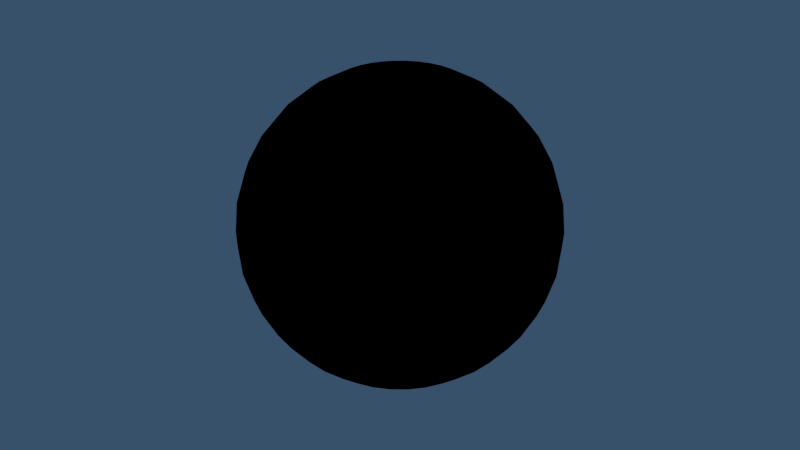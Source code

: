 # Source: material_mixer_group.blend  (saved by Blender 4.0.36; exported with 4.5.12 LTS)
import bpy
from mathutils import Matrix  # noqa: F401  (used for matrix-valued properties, if any)

bpy.ops.wm.read_factory_settings(use_empty=True)
scene = bpy.context.scene
scene.name = 'Scene'

# ---- collections
col_collection = bpy.data.collections.new('Collection'); scene.collection.children.link(col_collection)

# ---- materials (node trees are filled in below, after node groups)
mat_node_groups = bpy.data.materials.new('Node_Groups')
mat_node_groups.alpha_threshold = 0.0
mat_node_groups.roughness = 0.5
mat_node_groups.line_color = (0.0, 0.0, 0.0, 1.0)

# ---- node groups
ng_material_mixer_group = bpy.data.node_groups.new('Material_Mixer_Group', 'ShaderNodeTree')
_s = ng_material_mixer_group.interface.new_socket(name='Shader', in_out='OUTPUT', socket_type='NodeSocketShader')
_s = ng_material_mixer_group.interface.new_socket(name='Displacement', in_out='OUTPUT', socket_type='NodeSocketVector')
_s = ng_material_mixer_group.interface.new_socket(name='Height', in_out='OUTPUT', socket_type='NodeSocketFloat')
ng_material_mixer_group.interface.new_panel('Shader A')
_s = ng_material_mixer_group.interface.new_socket(name='Shader A', in_out='INPUT', socket_type='NodeSocketShader')
_s = ng_material_mixer_group.interface.new_socket(name='Height A', in_out='INPUT', socket_type='NodeSocketFloat')
_s.hide_value = True
_s = ng_material_mixer_group.interface.new_socket(name='Displacement Scale A', in_out='INPUT', socket_type='NodeSocketFloat')
_s.default_value = 1.0
ng_material_mixer_group.interface.new_panel('Shader B')
_s = ng_material_mixer_group.interface.new_socket(name='Shader B', in_out='INPUT', socket_type='NodeSocketShader')
_s = ng_material_mixer_group.interface.new_socket(name='Height B', in_out='INPUT', socket_type='NodeSocketFloat')
_s.hide_value = True
_s = ng_material_mixer_group.interface.new_socket(name='Displacement Scale B', in_out='INPUT', socket_type='NodeSocketFloat')
_s.default_value = 1.0
ng_material_mixer_group.interface.new_panel('Displacement Settings')
_s = ng_material_mixer_group.interface.new_socket(name='Midlevel', in_out='INPUT', socket_type='NodeSocketFloat')
_s.default_value = 0.5
_s = ng_material_mixer_group.interface.new_socket(name='Scale', in_out='INPUT', socket_type='NodeSocketFloat')
_s.default_value = 1.0
ng_material_mixer_group.interface.new_panel('Mask')
_s = ng_material_mixer_group.interface.new_socket(name='Mask', in_out='INPUT', socket_type='NodeSocketFloat')
_s.default_value = 0.5
_s.min_value = 0.0
_s.max_value = 1.0
_N = ng_material_mixer_group.nodes; _L = ng_material_mixer_group.links
n0 = _N.new('ShaderNodeMixShader'); n0.name = 'Mix Shader'; n0.location = (29, 102)
n1 = _N.new('NodeGroupOutput'); n1.name = 'Group Output'; n1.location = (638, 87)
n2 = _N.new('NodeGroupInput'); n2.name = 'Group Input'; n2.location = (-307, -68)
n3 = _N.new('ShaderNodeMix'); n3.name = 'Mix'; n3.location = (178, -68)
n4 = _N.new('ShaderNodeMath'); n4.name = 'Math'; n4.location = (-25, -27)
n4.operation = 'MULTIPLY'
n5 = _N.new('ShaderNodeMath'); n5.name = 'Math.001'; n5.location = (-26, -214)
n5.operation = 'MULTIPLY'
n6 = _N.new('ShaderNodeDisplacement'); n6.name = 'Displacement'; n6.location = (367, -67)
_L.new(n2.outputs[0], n0.inputs[1])
_L.new(n2.outputs[3], n0.inputs[2])
_L.new(n2.outputs[1], n3.inputs[4])
_L.new(n2.outputs[4], n3.inputs[5])
_L.new(n2.outputs[8], n3.inputs[0])
_L.new(n2.outputs[8], n0.inputs[0])
_L.new(n0.outputs[0], n1.inputs[0])
_L.new(n3.outputs[0], n6.inputs[0])
_L.new(n6.outputs[0], n1.inputs[1])
_L.new(n4.outputs[0], n3.inputs[2])
_L.new(n5.outputs[0], n3.inputs[3])
_L.new(n2.outputs[1], n4.inputs[0])
_L.new(n2.outputs[4], n5.inputs[0])
_L.new(n2.outputs[2], n4.inputs[1])
_L.new(n2.outputs[5], n5.inputs[1])
_L.new(n2.outputs[6], n6.inputs[1])
_L.new(n2.outputs[7], n6.inputs[2])
_L.new(n3.outputs[0], n1.inputs[2])
n1.is_active_output = True
ng_material_mixer_group_complex = bpy.data.node_groups.new('Material_Mixer_Group_Complex', 'ShaderNodeTree')
_s = ng_material_mixer_group_complex.interface.new_socket(name='Shader', in_out='OUTPUT', socket_type='NodeSocketShader')
_s = ng_material_mixer_group_complex.interface.new_socket(name='Displacement', in_out='OUTPUT', socket_type='NodeSocketVector')
_s = ng_material_mixer_group_complex.interface.new_socket(name='Height', in_out='OUTPUT', socket_type='NodeSocketFloat')
_s = ng_material_mixer_group_complex.interface.new_socket(name='Mask', in_out='OUTPUT', socket_type='NodeSocketFloat')
ng_material_mixer_group_complex.interface.new_panel('Shader A')
_s = ng_material_mixer_group_complex.interface.new_socket(name='Shader A', in_out='INPUT', socket_type='NodeSocketShader')
_s = ng_material_mixer_group_complex.interface.new_socket(name='Displacement A', in_out='INPUT', socket_type='NodeSocketFloat')
_s.hide_value = True
_s = ng_material_mixer_group_complex.interface.new_socket(name='Displacement Scale A', in_out='INPUT', socket_type='NodeSocketFloat')
_s.default_value = 1.0
ng_material_mixer_group_complex.interface.new_panel('Shader B')
_s = ng_material_mixer_group_complex.interface.new_socket(name='Shader B', in_out='INPUT', socket_type='NodeSocketShader')
_s = ng_material_mixer_group_complex.interface.new_socket(name='Displacement B', in_out='INPUT', socket_type='NodeSocketFloat')
_s.hide_value = True
_s = ng_material_mixer_group_complex.interface.new_socket(name='Displacement Scale B', in_out='INPUT', socket_type='NodeSocketFloat')
_s.default_value = 1.0
ng_material_mixer_group_complex.interface.new_panel('Height Mask')
_s = ng_material_mixer_group_complex.interface.new_socket(name='Enable Heightmasking', in_out='INPUT', socket_type='NodeSocketFloat')
_s.min_value = 0.0
_s.max_value = 1.0
_s = ng_material_mixer_group_complex.interface.new_socket(name='Offset', in_out='INPUT', socket_type='NodeSocketFloat')
_s.default_value = 0.5
_s.min_value = -1e+04
_s.max_value = 1e+04
_s = ng_material_mixer_group_complex.interface.new_socket(name='Softness', in_out='INPUT', socket_type='NodeSocketFloat')
_s.default_value = 1.0
_s.min_value = -1e+04
_s.max_value = 1e+04
ng_material_mixer_group_complex.interface.new_panel('Object Mask')
_s = ng_material_mixer_group_complex.interface.new_socket(name='Enable Object Mask', in_out='INPUT', socket_type='NodeSocketFloat')
_s.min_value = 0.0
_s.max_value = 1.0
_s = ng_material_mixer_group_complex.interface.new_socket(name='From Min', in_out='INPUT', socket_type='NodeSocketFloat')
_s.default_value = -1.0
_s.min_value = -1e+04
_s.max_value = 1e+04
_s = ng_material_mixer_group_complex.interface.new_socket(name='From Max', in_out='INPUT', socket_type='NodeSocketFloat')
_s.min_value = -1e+04
_s.max_value = 1e+04
ng_material_mixer_group_complex.interface.new_panel('Displacement Settings')
_s = ng_material_mixer_group_complex.interface.new_socket(name='Midlevel', in_out='INPUT', socket_type='NodeSocketFloat')
_s.default_value = 0.5
_s = ng_material_mixer_group_complex.interface.new_socket(name='Scale', in_out='INPUT', socket_type='NodeSocketFloat')
_s.default_value = 1.0
ng_material_mixer_group_complex.interface.new_panel('Mask')
_s = ng_material_mixer_group_complex.interface.new_socket(name='Mask', in_out='INPUT', socket_type='NodeSocketFloat')
_s.default_value = 1.0
_s.min_value = 0.0
_s.max_value = 1.0
_N = ng_material_mixer_group_complex.nodes; _L = ng_material_mixer_group_complex.links
n0 = _N.new('NodeFrame'); n0.name = 'Frame.001'; n0.location = (-4318, -361)
n0.width = 4377
n1 = _N.new('NodeFrame'); n1.name = 'Frame'; n1.location = (108, -838)
n1.label = 'Object Mask'
n1.width = 1165
n2 = _N.new('ShaderNodeMixShader'); n2.name = 'Mix Shader'; n2.location = (2011, 47)
n2.hide = True
n3 = _N.new('NodeGroupOutput'); n3.name = 'Group Output'; n3.location = (2563, 21)
n4 = _N.new('ShaderNodeMath'); n4.name = 'Math.016'; n4.location = (2006, -654)
n4.operation = 'SUBTRACT'
n4.inputs[0].default_value = 1.0
n5 = _N.new('ShaderNodeMapRange'); n5.name = 'Map Range.004'; n5.location = (2266, -596)
n5.inputs[4].default_value = 0.5
n6 = _N.new('ShaderNodeMath'); n6.name = 'Math.013'; n6.location = (1747, -294)
n6.operation = 'SUBTRACT'
n7 = _N.new('ShaderNodeMapRange'); n7.name = 'Map Range.005'; n7.location = (2264, -297)
n7.inputs[3].default_value = 0.5
n8 = _N.new('ShaderNodeMath'); n8.name = 'Math.018'; n8.location = (3090, -821)
n8.operation = 'SUBTRACT'
n9 = _N.new('ShaderNodeValue'); n9.name = 'Value.004'; n9.location = (2602, -853)
n9.label = 'Softness'
n9.outputs[0].default_value = 0.5
n10 = _N.new('ShaderNodeClamp'); n10.name = 'Clamp'; n10.location = (2751, -684)
n10.inputs[1].default_value = 0.0001
n11 = _N.new('NodeReroute'); n11.name = 'Reroute.007'; n11.location = (659, -969)
n11.width = 16
n11.socket_idname = 'NodeSocketFloat'
n12 = _N.new('ShaderNodeMix'); n12.name = 'Mix.001'; n12.location = (2626, -410)
n13 = _N.new('ShaderNodeMath'); n13.name = 'Math.014'; n13.location = (1754, -676)
n13.operation = 'SUBTRACT'
n14 = _N.new('ShaderNodeMath'); n14.name = 'Math.015'; n14.location = (1735, -67)
n14.operation = 'GREATER_THAN'
n15 = _N.new('NodeReroute'); n15.name = 'Reroute.002'; n15.location = (2979, -782)
n15.width = 16
n15.socket_idname = 'NodeSocketFloat'
n16 = _N.new('ShaderNodeMapRange'); n16.name = 'Map Range.006'; n16.location = (3470, -374)
n17 = _N.new('ShaderNodeMath'); n17.name = 'Math.024'; n17.location = (1559, 25)
n17.operation = 'MULTIPLY'
n18 = _N.new('ShaderNodeMath'); n18.name = 'Math.002'; n18.location = (3948, -57)
n18.hide = True
n18.operation = 'GREATER_THAN'
n18.use_clamp = True
n18.inputs[1].default_value = 0.0
n19 = _N.new('ShaderNodeMath'); n19.name = 'Math.019'; n19.location = (3955, -368)
n19.hide = True
n19.operation = 'GREATER_THAN'
n19.use_clamp = True
n19.inputs[1].default_value = 0.0
n20 = _N.new('ShaderNodeMath'); n20.name = 'Math.010'; n20.location = (1463, -544)
n20.operation = 'MULTIPLY'
n21 = _N.new('ShaderNodeMath'); n21.name = 'Math.011'; n21.location = (1795, -340)
n21.operation = 'MULTIPLY'
n22 = _N.new('ShaderNodeMix'); n22.name = 'Mix.005'; n22.location = (4207, -290)
n23 = _N.new('ShaderNodeMix'); n23.name = 'Mix.004'; n23.location = (4203, -496)
n24 = _N.new('ShaderNodeMix'); n24.name = 'Mix.002'; n24.location = (3842, -511)
n25 = _N.new('NodeReroute'); n25.name = 'Reroute.004'; n25.location = (3612, -305)
n25.width = 16
n25.socket_idname = 'NodeSocketFloat'
n26 = _N.new('NodeReroute'); n26.name = 'Reroute.001'; n26.location = (3660, -634)
n26.width = 16
n26.socket_idname = 'NodeSocketFloat'
n27 = _N.new('NodeReroute'); n27.name = 'Reroute.008'; n27.location = (3676, -971)
n27.width = 16
n27.socket_idname = 'NodeSocketFloat'
n28 = _N.new('NodeReroute'); n28.name = 'Reroute.012'; n28.location = (1255, -777)
n28.width = 16
n28.socket_idname = 'NodeSocketFloat'
n29 = _N.new('ShaderNodeMath'); n29.name = 'Math.012'; n29.location = (1473, -563)
n29.operation = 'MAXIMUM'
n30 = _N.new('NodeReroute'); n30.name = 'Reroute.009'; n30.location = (1251, -1014)
n30.width = 16
n30.socket_idname = 'NodeSocketFloat'
n31 = _N.new('NodeReroute'); n31.name = 'Reroute.013'; n31.location = (2969, -251)
n31.width = 16
n31.socket_idname = 'NodeSocketFloat'
n32 = _N.new('NodeReroute'); n32.name = 'Reroute.014'; n32.location = (2970, -38)
n32.width = 16
n32.socket_idname = 'NodeSocketFloat'
n33 = _N.new('NodeReroute'); n33.name = 'Reroute.005'; n33.location = (1269, -53)
n33.width = 16
n33.socket_idname = 'NodeSocketFloat'
n34 = _N.new('NodeReroute'); n34.name = 'Reroute.006'; n34.location = (533, -568)
n34.width = 16
n34.socket_idname = 'NodeSocketFloat'
n35 = _N.new('NodeReroute'); n35.name = 'Reroute'; n35.location = (4122, -524)
n35.width = 16
n35.socket_idname = 'NodeSocketFloat'
n36 = _N.new('NodeGroupInput'); n36.name = 'Group Input.003'; n36.location = (3828, -449)
n37 = _N.new('NodeReroute'); n37.name = 'Reroute.010'; n37.location = (3872, -238)
n37.width = 16
n37.socket_idname = 'NodeSocketFloat'
n38 = _N.new('NodeGroupInput'); n38.name = 'Group Input.007'; n38.location = (3676, -196)
n39 = _N.new('ShaderNodeMath'); n39.name = 'Math.023'; n39.location = (1312, -16)
n39.operation = 'MULTIPLY'
n40 = _N.new('NodeReroute'); n40.name = 'Reroute.015'; n40.location = (1308, -722)
n40.width = 16
n40.socket_idname = 'NodeSocketFloat'
n41 = _N.new('NodeReroute'); n41.name = 'Reroute.003'; n41.location = (1304, -1092)
n41.width = 16
n41.socket_idname = 'NodeSocketFloat'
n42 = _N.new('NodeReroute'); n42.name = 'Reroute.016'; n42.location = (2117, -272)
n42.width = 16
n42.socket_idname = 'NodeSocketFloat'
n43 = _N.new('NodeGroupInput'); n43.name = 'Group Input.005'; n43.location = (1363, -191)
n44 = _N.new('NodeGroupInput'); n44.name = 'Group Input.002'; n44.location = (1558, 115)
n45 = _N.new('NodeGroupInput'); n45.name = 'Group Input.006'; n45.location = (1615, -338)
n46 = _N.new('NodeReroute'); n46.name = 'Reroute.017'; n46.location = (2135, -475)
n46.width = 16
n46.socket_idname = 'NodeSocketFloat'
n47 = _N.new('ShaderNodeDisplacement'); n47.name = 'Displacement'; n47.location = (2296, -127)
n48 = _N.new('NodeReroute'); n48.name = 'Reroute.018'; n48.location = (2477, -455)
n48.width = 16
n48.socket_idname = 'NodeSocketFloat'
n49 = _N.new('NodeReroute'); n49.name = 'Reroute.019'; n49.location = (2548, -58)
n49.width = 16
n49.socket_idname = 'NodeSocketFloat'
n50 = _N.new('NodeGroupInput'); n50.name = 'Group Input.008'; n50.location = (1975, -157)
n51 = _N.new('ShaderNodeSeparateXYZ'); n51.name = 'Separate XYZ'; n51.location = (373, -475)
n51.hide = True
n52 = _N.new('ShaderNodeTexCoord'); n52.name = 'Texture Coordinate'; n52.location = (212, -475)
n52.hide = True
n53 = _N.new('NodeGroupInput'); n53.name = 'Group Input.001'; n53.location = (30, -441)
n54 = _N.new('ShaderNodeMix'); n54.name = 'Mix.003'; n54.location = (995, -243)
n54.hide = True
n55 = _N.new('NodeGroupInput'); n55.name = 'Group Input.004'; n55.location = (822, -101)
n56 = _N.new('ShaderNodeMapRange'); n56.name = 'Map Range.001'; n56.location = (537, -369)
n56.inputs[3].default_value = 1.0
n56.inputs[4].default_value = 0.0
n57 = _N.new('ShaderNodeMix'); n57.name = 'Mix.007'; n57.location = (733, -556)
n58 = _N.new('NodeGroupInput'); n58.name = 'Group Input.009'; n58.location = (201, -100)
n59 = _N.new('ShaderNodeMix'); n59.name = 'Mix.006'; n59.location = (840, -281)
n60 = _N.new('ShaderNodeMix'); n60.name = 'Mix.008'; n60.location = (990, -507)
n60.inputs[2].default_value = 1.0
n61 = _N.new('ShaderNodeMath'); n61.name = 'Math.007'; n61.location = (559, -40)
n61.operation = 'COMPARE'
n61.use_clamp = True
n61.inputs[1].default_value = 0.0
n61.inputs[2].default_value = 0.0
n62 = _N.new('ShaderNodeMath'); n62.name = 'Math.006'; n62.location = (550, -216)
n62.operation = 'GREATER_THAN'
n62.use_clamp = True
n62.inputs[1].default_value = 0.0
n63 = _N.new('NodeGroupInput'); n63.name = 'Group Input'; n63.location = (30, -225)
n64 = _N.new('ShaderNodeMath'); n64.name = 'Math.005'; n64.location = (250, -258)
n64.hide = True
n64.operation = 'MULTIPLY'
n65 = _N.new('ShaderNodeMath'); n65.name = 'Math.008'; n65.location = (247, -328)
n65.hide = True
n65.operation = 'MULTIPLY'
n66 = _N.new('NodeGroupInput'); n66.name = 'Group Input.010'; n66.location = (149, -638)
n67 = _N.new('ShaderNodeMath'); n67.name = 'Math.003'; n67.location = (332, -674)
n67.hide = True
n67.operation = 'MULTIPLY'
n68 = _N.new('ShaderNodeMath'); n68.name = 'Math.004'; n68.location = (324, -725)
n68.hide = True
n68.operation = 'MULTIPLY'
n69 = _N.new('ShaderNodeMapRange'); n69.name = 'Map Range.003'; n69.location = (738, -840)
n69.hide = True
n69.inputs[2].default_value = 0.5
n69.inputs[3].default_value = 1.0
n69.inputs[4].default_value = 0.0
n70 = _N.new('ShaderNodeMapRange'); n70.name = 'Map Range.002'; n70.location = (727, -439)
n70.hide = True
n70.inputs[1].default_value = 0.5
n71 = _N.new('ShaderNodeMath'); n71.name = 'Math'; n71.location = (976, -735)
n71.operation = 'SUBTRACT'
n72 = _N.new('ShaderNodeMath'); n72.name = 'Math.001'; n72.location = (976, -309)
n72.operation = 'SUBTRACT'
n73 = _N.new('NodeReroute'); n73.name = 'Reroute.011'; n73.location = (1216, -366)
n73.width = 16
n73.socket_idname = 'NodeSocketFloat'
n74 = _N.new('NodeReroute'); n74.name = 'Reroute.022'; n74.location = (1430, -181)
n74.width = 16
n74.socket_idname = 'NodeSocketFloat'
n75 = _N.new('NodeReroute'); n75.name = 'Reroute.021'; n75.location = (1295, -218)
n75.width = 16
n75.socket_idname = 'NodeSocketFloat'
n76 = _N.new('NodeReroute'); n76.name = 'Reroute.023'; n76.location = (1438, -672)
n76.width = 16
n76.socket_idname = 'NodeSocketFloat'
n77 = _N.new('NodeReroute'); n77.name = 'Reroute.020'; n77.location = (1434, -370)
n77.width = 16
n77.socket_idname = 'NodeSocketFloat'
n78 = _N.new('ShaderNodeMath'); n78.name = 'Math.017'; n78.location = (3078, -609)
n4.parent = n0
n5.parent = n0
n6.parent = n0
n7.parent = n0
n8.parent = n0
n9.parent = n0
n10.parent = n0
n11.parent = n0
n12.parent = n0
n13.parent = n0
n14.parent = n0
n15.parent = n0
n16.parent = n0
n18.parent = n0
n19.parent = n0
n22.parent = n0
n23.parent = n0
n24.parent = n0
n25.parent = n0
n26.parent = n0
n27.parent = n0
n28.parent = n0
n29.parent = n0
n30.parent = n0
n31.parent = n0
n32.parent = n0
n33.parent = n0
n34.parent = n0
n35.parent = n0
n36.parent = n0
n37.parent = n0
n38.parent = n0
n51.parent = n1
n52.parent = n1
n53.parent = n1
n54.parent = n1
n55.parent = n1
n56.parent = n1
n57.parent = n1
n58.parent = n1
n59.parent = n1
n60.parent = n1
n61.parent = n1
n62.parent = n1
n63.parent = n0
n64.parent = n0
n65.parent = n0
n66.parent = n1
n67.parent = n1
n68.parent = n1
n69.parent = n0
n70.parent = n0
n71.parent = n0
n72.parent = n0
n73.parent = n0
n74.parent = n0
n75.parent = n0
n76.parent = n0
n77.parent = n0
n78.parent = n0
_L.new(n2.outputs[0], n3.inputs[0])
_L.new(n37.outputs[0], n18.inputs[0])
_L.new(n52.outputs[3], n51.inputs[0])
_L.new(n51.outputs[2], n56.inputs[0])
_L.new(n23.outputs[0], n20.inputs[0])
_L.new(n20.outputs[0], n21.inputs[1])
_L.new(n34.outputs[0], n69.inputs[0])
_L.new(n34.outputs[0], n70.inputs[0])
_L.new(n70.outputs[0], n72.inputs[1])
_L.new(n65.outputs[0], n71.inputs[0])
_L.new(n76.outputs[0], n29.inputs[0])
_L.new(n28.outputs[0], n29.inputs[1])
_L.new(n29.outputs[0], n6.inputs[0])
_L.new(n77.outputs[0], n6.inputs[1])
_L.new(n29.outputs[0], n13.inputs[0])
_L.new(n28.outputs[0], n13.inputs[1])
_L.new(n13.outputs[0], n4.inputs[1])
_L.new(n4.outputs[0], n5.inputs[0])
_L.new(n6.outputs[0], n7.inputs[0])
_L.new(n74.outputs[0], n14.inputs[0])
_L.new(n75.outputs[0], n14.inputs[1])
_L.new(n7.outputs[0], n12.inputs[2])
_L.new(n5.outputs[0], n12.inputs[3])
_L.new(n14.outputs[0], n12.inputs[0])
_L.new(n12.outputs[0], n16.inputs[0])
_L.new(n15.outputs[0], n78.inputs[0])
_L.new(n9.outputs[0], n78.inputs[1])
_L.new(n9.outputs[0], n8.inputs[0])
_L.new(n15.outputs[0], n8.inputs[1])
_L.new(n10.outputs[0], n15.inputs[0])
_L.new(n11.outputs[0], n10.inputs[0])
_L.new(n78.outputs[0], n16.inputs[2])
_L.new(n16.outputs[0], n24.inputs[0])
_L.new(n26.outputs[0], n24.inputs[2])
_L.new(n27.outputs[0], n24.inputs[3])
_L.new(n64.outputs[0], n72.inputs[0])
_L.new(n63.outputs[7], n34.inputs[0])
_L.new(n63.outputs[8], n11.inputs[0])
_L.new(n47.outputs[0], n3.inputs[1])
_L.new(n8.outputs[0], n16.inputs[1])
_L.new(n17.outputs[0], n2.inputs[0])
_L.new(n37.outputs[0], n19.inputs[0])
_L.new(n22.outputs[0], n39.inputs[0])
_L.new(n17.outputs[0], n3.inputs[3])
_L.new(n39.outputs[0], n17.inputs[0])
_L.new(n62.outputs[0], n54.inputs[0])
_L.new(n59.outputs[0], n54.inputs[3])
_L.new(n18.outputs[0], n23.inputs[0])
_L.new(n24.outputs[0], n23.inputs[3])
_L.new(n35.outputs[0], n23.inputs[2])
_L.new(n19.outputs[0], n22.inputs[0])
_L.new(n16.outputs[0], n22.inputs[3])
_L.new(n35.outputs[0], n22.inputs[2])
_L.new(n53.outputs[9], n62.inputs[0])
_L.new(n53.outputs[10], n56.inputs[1])
_L.new(n53.outputs[11], n56.inputs[2])
_L.new(n44.outputs[0], n2.inputs[1])
_L.new(n44.outputs[3], n2.inputs[2])
_L.new(n42.outputs[0], n47.inputs[0])
_L.new(n36.outputs[14], n35.inputs[0])
_L.new(n55.outputs[14], n54.inputs[2])
_L.new(n43.outputs[14], n17.inputs[1])
_L.new(n45.outputs[14], n21.inputs[0])
_L.new(n25.outputs[0], n26.inputs[0])
_L.new(n31.outputs[0], n25.inputs[0])
_L.new(n73.outputs[0], n33.inputs[0])
_L.new(n30.outputs[0], n27.inputs[0])
_L.new(n28.outputs[0], n30.inputs[0])
_L.new(n72.outputs[0], n73.inputs[0])
_L.new(n71.outputs[0], n28.inputs[0])
_L.new(n38.outputs[6], n37.inputs[0])
_L.new(n32.outputs[0], n31.inputs[0])
_L.new(n33.outputs[0], n32.inputs[0])
_L.new(n54.outputs[0], n41.inputs[0])
_L.new(n41.outputs[0], n40.inputs[0])
_L.new(n40.outputs[0], n20.inputs[1])
_L.new(n21.outputs[0], n42.inputs[0])
_L.new(n49.outputs[0], n3.inputs[2])
_L.new(n50.outputs[13], n47.inputs[2])
_L.new(n50.outputs[12], n47.inputs[1])
_L.new(n56.outputs[0], n59.inputs[2])
_L.new(n57.outputs[0], n59.inputs[3])
_L.new(n56.outputs[0], n57.inputs[0])
_L.new(n67.outputs[0], n57.inputs[2])
_L.new(n68.outputs[0], n57.inputs[3])
_L.new(n58.outputs[6], n61.inputs[0])
_L.new(n61.outputs[0], n59.inputs[0])
_L.new(n56.outputs[0], n60.inputs[3])
_L.new(n60.outputs[0], n39.inputs[1])
_L.new(n62.outputs[0], n60.inputs[0])
_L.new(n42.outputs[0], n46.inputs[0])
_L.new(n46.outputs[0], n48.inputs[0])
_L.new(n48.outputs[0], n49.inputs[0])
_L.new(n66.outputs[1], n67.inputs[0])
_L.new(n66.outputs[2], n67.inputs[1])
_L.new(n66.outputs[4], n68.inputs[0])
_L.new(n66.outputs[5], n68.inputs[1])
_L.new(n63.outputs[1], n64.inputs[0])
_L.new(n63.outputs[2], n64.inputs[1])
_L.new(n63.outputs[4], n65.inputs[0])
_L.new(n63.outputs[5], n65.inputs[1])
_L.new(n69.outputs[0], n71.inputs[1])
_L.new(n73.outputs[0], n77.inputs[0])
_L.new(n28.outputs[0], n75.inputs[0])
_L.new(n77.outputs[0], n74.inputs[0])
_L.new(n77.outputs[0], n76.inputs[0])
n3.is_active_output = True

# ---- material node trees
mat_node_groups.use_nodes = True; mat_node_groups.node_tree.nodes.clear()
_N = mat_node_groups.node_tree.nodes; _L = mat_node_groups.node_tree.links
n0 = _N.new('ShaderNodeGroup'); n0.name = 'Material_Mixer_Group'; n0.location = (970, 255)
n0.width = 162
n0.node_tree = ng_material_mixer_group
n0.inputs[1].default_value = 0.0
n0.inputs[2].default_value = 1.0
n0.inputs[4].default_value = 0.0
n0.inputs[5].default_value = 1.0
n0.inputs[6].default_value = 0.5
n0.inputs[7].default_value = 1.0
n0.inputs[8].default_value = 0.0
n1 = _N.new('ShaderNodeGroup'); n1.name = 'Group'; n1.location = (787, 297)
n1.node_tree = ng_material_mixer_group_complex
n1.inputs[1].default_value = 0.0
n1.inputs[2].default_value = 1.0
n1.inputs[4].default_value = 0.0
n1.inputs[5].default_value = 1.0
n1.inputs[6].default_value = 1.0
n1.inputs[7].default_value = 0.0
n1.inputs[8].default_value = 1.0
n1.inputs[9].default_value = 0.0
n1.inputs[10].default_value = -1.0
n1.inputs[11].default_value = 0.0
n1.inputs[12].default_value = 0.0
n1.inputs[13].default_value = 0.0
n1.inputs[14].default_value = 1.0

# ---- world
world_world = bpy.data.worlds.new('World'); scene.world = world_world
world_world.use_nodes = True; world_world.node_tree.nodes.clear()
_N = world_world.node_tree.nodes; _L = world_world.node_tree.links
n0 = _N.new('ShaderNodeOutputWorld'); n0.name = 'World Output'; n0.location = (300, 300)
n1 = _N.new('ShaderNodeBackground'); n1.name = 'Background'; n1.location = (10, 300)
n1.inputs[0].default_value = (0.1995, 0.3433, 0.6157, 1.0)
n1.inputs[1].default_value = 0.24
_L.new(n1.outputs[0], n0.inputs[0])
n0.is_active_output = True
world_world.color = (0.05088, 0.05088, 0.05088)
world_world.use_sun_shadow = False
world_world.sun_shadow_jitter_overblur = 0.0

# ---- lights
light_sun = bpy.data.lights.new('Sun', 'SUN')
light_sun.color = (1.0, 0.9829, 0.7428)
light_sun.transmission_factor = 0.0
light_sun.energy = 4.82

# ---- meshes
me_sphere = bpy.data.meshes.new('Sphere')
me_sphere.from_pydata([(0.0, 0.5556, 0.8315), (0.0, 0.8315, 0.5556), (0.0, 0.9808, 0.1951), (0.0, 1.0, 0.0), (0.0, 0.9808, -0.1951), (0.0, 0.8315, -0.5556), (0.03806, 0.1913, 0.9808), (0.07466, 0.3753, 0.9239), (0.1084, 0.5449, 0.8315), (0.1379, 0.6935, 0.7071), (0.1622, 0.8155, 0.5556), (0.1802, 0.9061, 0.3827), (0.1913, 0.9619, 0.1951), (0.1951, 0.9808, 0.0), (0.1913, 0.9619, -0.1951), (0.1802, 0.9061, -0.3827), (0.1622, 0.8155, -0.5556), (0.1379, 0.6935, -0.7071), (0.1084, 0.5449, -0.8315), (0.07466, 0.3753, -0.9239), (0.03806, 0.1913, -0.9808), (0.07466, 0.1802, 0.9808), (0.1464, 0.3536, 0.9239), (0.2126, 0.5133, 0.8315), (0.2706, 0.6533, 0.7071), (0.3182, 0.7682, 0.5556), (0.3536, 0.8536, 0.3827), (0.3753, 0.9061, 0.1951), (0.3827, 0.9239, 0.0), (0.3753, 0.9061, -0.1951), (0.3536, 0.8536, -0.3827), (0.3182, 0.7682, -0.5556), (0.2706, 0.6533, -0.7071), (0.2126, 0.5133, -0.8315), (0.1464, 0.3536, -0.9239), (0.07466, 0.1802, -0.9808), (0.1084, 0.1622, 0.9808), (0.2126, 0.3182, 0.9239), (0.3087, 0.4619, 0.8315), (0.3928, 0.5879, 0.7071), (0.4619, 0.6913, 0.5556), (0.5133, 0.7682, 0.3827), (0.5449, 0.8155, 0.1951), (0.5556, 0.8315, 0.0), (0.5449, 0.8155, -0.1951), (0.5133, 0.7682, -0.3827), (0.4619, 0.6913, -0.5556), (0.3928, 0.5879, -0.7071), (0.3087, 0.4619, -0.8315), (0.2126, 0.3182, -0.9239), (0.1084, 0.1622, -0.9808), (0.1379, 0.1379, 0.9808), (0.2706, 0.2706, 0.9239), (0.3928, 0.3928, 0.8315), (0.5, 0.5, 0.7071), (0.5879, 0.5879, 0.5556), (0.6533, 0.6533, 0.3827), (0.6935, 0.6935, 0.1951), (0.7071, 0.7071, 0.0), (0.6935, 0.6935, -0.1951), (0.6533, 0.6533, -0.3827), (0.5879, 0.5879, -0.5556), (0.5, 0.5, -0.7071), (0.3928, 0.3928, -0.8315), (0.2706, 0.2706, -0.9239), (0.1379, 0.1379, -0.9808), (0.1622, 0.1084, 0.9808), (0.3182, 0.2126, 0.9239), (0.4619, 0.3087, 0.8315), (0.5879, 0.3928, 0.7071), (0.6913, 0.4619, 0.5556), (0.7682, 0.5133, 0.3827), (0.8155, 0.5449, 0.1951), (0.8315, 0.5556, 0.0), (0.8155, 0.5449, -0.1951), (0.7682, 0.5133, -0.3827), (0.6913, 0.4619, -0.5556), (0.5879, 0.3928, -0.7071), (0.4619, 0.3087, -0.8315), (0.3182, 0.2126, -0.9239), (0.1622, 0.1084, -0.9808), (0.0, 0.0, 1.0), (0.1802, 0.07466, 0.9808), (0.3536, 0.1464, 0.9239), (0.5133, 0.2126, 0.8315), (0.6533, 0.2706, 0.7071), (0.7682, 0.3182, 0.5556), (0.8536, 0.3536, 0.3827), (0.9061, 0.3753, 0.1951), (0.9239, 0.3827, 0.0), (0.9061, 0.3753, -0.1951), (0.8536, 0.3536, -0.3827), (0.7682, 0.3182, -0.5556), (0.6533, 0.2706, -0.7071), (0.5133, 0.2126, -0.8315), (0.3536, 0.1464, -0.9239), (0.1802, 0.07466, -0.9808), (0.1913, 0.03806, 0.9808), (0.3753, 0.07466, 0.9239), (0.5449, 0.1084, 0.8315), (0.6935, 0.1379, 0.7071), (0.8155, 0.1622, 0.5556), (0.9061, 0.1802, 0.3827), (0.9619, 0.1913, 0.1951), (0.9808, 0.1951, 0.0), (0.9619, 0.1913, -0.1951), (0.9061, 0.1802, -0.3827), (0.8155, 0.1622, -0.5556), (0.6935, 0.1379, -0.7071), (0.5449, 0.1084, -0.8315), (0.3753, 0.07466, -0.9239), (0.1913, 0.03806, -0.9808), (0.1951, -1.118e-08, 0.9808), (0.3827, -2.235e-08, 0.9239), (0.5556, -5.215e-08, 0.8315), (0.7071, 1.49e-08, 0.7071), (0.8315, -8.941e-08, 0.5556), (0.9239, 4.47e-08, 0.3827), (0.9808, -8.941e-08, 0.1951), (1.0, -1.639e-07, 0.0), (0.9808, -8.941e-08, -0.1951), (0.9239, 4.47e-08, -0.3827), (0.8315, -8.941e-08, -0.5556), (0.7071, 1.49e-08, -0.7071), (0.5556, -5.215e-08, -0.8315), (0.3827, -2.235e-08, -0.9239), (0.1951, -1.118e-08, -0.9808), (0.1913, -0.03806, 0.9808), (0.3753, -0.07466, 0.9239), (0.5449, -0.1084, 0.8315), (0.6935, -0.1379, 0.7071), (0.8155, -0.1622, 0.5556), (0.9061, -0.1802, 0.3827), (0.9619, -0.1913, 0.1951), (0.9808, -0.1951, 0.0), (0.9619, -0.1913, -0.1951), (0.9061, -0.1802, -0.3827), (0.8155, -0.1622, -0.5556), (0.6935, -0.1379, -0.7071), (0.5449, -0.1084, -0.8315), (0.3753, -0.07466, -0.9239), (0.1913, -0.03806, -0.9808), (0.1802, -0.07466, 0.9808), (0.3536, -0.1464, 0.9239), (0.5133, -0.2126, 0.8315), (0.6533, -0.2706, 0.7071), (0.7682, -0.3182, 0.5556), (0.8536, -0.3536, 0.3827), (0.9061, -0.3753, 0.1951), (0.9239, -0.3827, 0.0), (0.9061, -0.3753, -0.1951), (0.8536, -0.3536, -0.3827), (0.7682, -0.3182, -0.5556), (0.6533, -0.2706, -0.7071), (0.5133, -0.2126, -0.8315), (0.3536, -0.1464, -0.9239), (0.1802, -0.07466, -0.9808), (0.1622, -0.1084, 0.9808), (0.3182, -0.2126, 0.9239), (0.4619, -0.3087, 0.8315), (0.5879, -0.3928, 0.7071), (0.6913, -0.4619, 0.5556), (0.7682, -0.5133, 0.3827), (0.8155, -0.5449, 0.1951), (0.8315, -0.5556, 0.0), (0.8155, -0.5449, -0.1951), (0.7682, -0.5133, -0.3827), (0.6913, -0.4619, -0.5556), (0.5879, -0.3928, -0.7071), (0.4619, -0.3087, -0.8315), (0.3182, -0.2126, -0.9239), (0.1622, -0.1084, -0.9808), (0.1379, -0.1379, 0.9808), (0.2706, -0.2706, 0.9239), (0.3928, -0.3928, 0.8315), (0.5, -0.5, 0.7071), (0.5879, -0.5879, 0.5556), (0.6533, -0.6533, 0.3827), (0.6935, -0.6935, 0.1951), (0.7071, -0.7071, 0.0), (0.6935, -0.6935, -0.1951), (0.6533, -0.6533, -0.3827), (0.5879, -0.5879, -0.5556), (0.5, -0.5, -0.7071), (0.3928, -0.3928, -0.8315), (0.2706, -0.2706, -0.9239), (0.1379, -0.1379, -0.9808), (0.1084, -0.1622, 0.9808), (0.2126, -0.3182, 0.9239), (0.3087, -0.4619, 0.8315), (0.3928, -0.5879, 0.7071), (0.4619, -0.6913, 0.5556), (0.5133, -0.7682, 0.3827), (0.5449, -0.8155, 0.1951), (0.5556, -0.8315, 0.0), (0.5449, -0.8155, -0.1951), (0.5133, -0.7682, -0.3827), (0.4619, -0.6913, -0.5556), (0.3928, -0.5879, -0.7071), (0.3087, -0.4619, -0.8315), (0.2126, -0.3182, -0.9239), (0.1084, -0.1622, -0.9808), (0.07466, -0.1802, 0.9808), (0.1464, -0.3536, 0.9239), (0.2126, -0.5133, 0.8315), (0.2706, -0.6533, 0.7071), (0.3182, -0.7682, 0.5556), (0.3536, -0.8536, 0.3827), (0.3753, -0.9061, 0.1951), (0.3827, -0.9239, 0.0), (0.3753, -0.9061, -0.1951), (0.3536, -0.8536, -0.3827), (0.3182, -0.7682, -0.5556), (0.2706, -0.6533, -0.7071), (0.2126, -0.5133, -0.8315), (0.1464, -0.3536, -0.9239), (0.07466, -0.1802, -0.9808), (0.03806, -0.1913, 0.9808), (0.07466, -0.3753, 0.9239), (0.1084, -0.5449, 0.8315), (0.1379, -0.6935, 0.7071), (0.1622, -0.8155, 0.5556), (0.1802, -0.9061, 0.3827), (0.1913, -0.9619, 0.1951), (0.1951, -0.9808, 0.0), (0.1913, -0.9619, -0.1951), (0.1802, -0.9061, -0.3827), (0.1622, -0.8155, -0.5556), (0.1379, -0.6935, -0.7071), (0.1084, -0.5449, -0.8315), (0.07466, -0.3753, -0.9239), (0.03806, -0.1913, -0.9808), (-7.451e-09, -0.1951, 0.9808), (-5.215e-08, -0.3827, 0.9239), (-9.686e-08, -0.5556, 0.8315), (-1.49e-08, -0.7071, 0.7071), (-1.043e-07, -0.8315, 0.5556), (2.98e-08, -0.9239, 0.3827), (-1.341e-07, -0.9808, 0.1951), (-3.278e-07, -1.0, 0.0), (-1.341e-07, -0.9808, -0.1951), (2.98e-08, -0.9239, -0.3827), (-1.043e-07, -0.8315, -0.5556), (-1.49e-08, -0.7071, -0.7071), (-9.686e-08, -0.5556, -0.8315), (-5.215e-08, -0.3827, -0.9239), (-7.451e-09, -0.1951, -0.9808), (-0.03806, -0.1913, 0.9808), (-0.07466, -0.3753, 0.9239), (-0.1084, -0.5449, 0.8315), (-0.1379, -0.6935, 0.7071), (-0.1622, -0.8155, 0.5556), (-0.1802, -0.9061, 0.3827), (-0.1913, -0.9619, 0.1951), (-0.1951, -0.9808, 0.0), (-0.1913, -0.9619, -0.1951), (-0.1802, -0.9061, -0.3827), (-0.1622, -0.8155, -0.5556), (-0.1379, -0.6935, -0.7071), (-0.1084, -0.5449, -0.8315), (-0.07466, -0.3753, -0.9239), (-0.03806, -0.1913, -0.9808), (-0.07466, -0.1802, 0.9808), (-0.1464, -0.3536, 0.9239), (-0.2126, -0.5133, 0.8315), (-0.2706, -0.6533, 0.7071), (-0.3182, -0.7682, 0.5556), (-0.3536, -0.8536, 0.3827), (-0.3753, -0.9061, 0.1951), (-0.3827, -0.9239, 0.0), (-0.3753, -0.9061, -0.1951), (-0.3536, -0.8536, -0.3827), (-0.3182, -0.7682, -0.5556), (-0.2706, -0.6533, -0.7071), (-0.2126, -0.5133, -0.8315), (-0.1464, -0.3536, -0.9239), (-0.07466, -0.1802, -0.9808), (-0.1084, -0.1622, 0.9808), (-0.2126, -0.3182, 0.9239), (-0.3087, -0.4619, 0.8315), (-0.3928, -0.5879, 0.7071), (-0.4619, -0.6913, 0.5556), (-0.5133, -0.7682, 0.3827), (-0.5449, -0.8155, 0.1951), (-0.5556, -0.8315, 0.0), (-0.5449, -0.8155, -0.1951), (-0.5133, -0.7682, -0.3827), (-0.4619, -0.6913, -0.5556), (-0.3928, -0.5879, -0.7071), (-0.3087, -0.4619, -0.8315), (-0.2126, -0.3182, -0.9239), (-0.1084, -0.1622, -0.9808), (-0.1379, -0.1379, 0.9808), (-0.2706, -0.2706, 0.9239), (-0.3928, -0.3928, 0.8315), (-0.5, -0.5, 0.7071), (-0.5879, -0.5879, 0.5556), (-0.6533, -0.6533, 0.3827), (-0.6935, -0.6935, 0.1951), (-0.7071, -0.7071, 0.0), (-0.6935, -0.6935, -0.1951), (-0.6533, -0.6533, -0.3827), (-0.5879, -0.5879, -0.5556), (-0.5, -0.5, -0.7071), (-0.3928, -0.3928, -0.8315), (-0.2706, -0.2706, -0.9239), (-0.1379, -0.1379, -0.9808), (0.0, 0.0, -1.0), (-0.1622, -0.1084, 0.9808), (-0.3182, -0.2126, 0.9239), (-0.4619, -0.3087, 0.8315), (-0.5879, -0.3928, 0.7071), (-0.6913, -0.4619, 0.5556), (-0.7682, -0.5133, 0.3827), (-0.8155, -0.5449, 0.1951), (-0.8315, -0.5556, 0.0), (-0.8155, -0.5449, -0.1951), (-0.7682, -0.5133, -0.3827), (-0.6913, -0.4619, -0.5556), (-0.5879, -0.3928, -0.7071), (-0.4619, -0.3087, -0.8315), (-0.3182, -0.2126, -0.9239), (-0.1622, -0.1084, -0.9808), (-0.1802, -0.07466, 0.9808), (-0.3536, -0.1464, 0.9239), (-0.5133, -0.2126, 0.8315), (-0.6533, -0.2706, 0.7071), (-0.7682, -0.3182, 0.5556), (-0.8536, -0.3536, 0.3827), (-0.9061, -0.3753, 0.1951), (-0.9239, -0.3827, 0.0), (-0.9061, -0.3753, -0.1951), (-0.8536, -0.3536, -0.3827), (-0.7682, -0.3182, -0.5556), (-0.6533, -0.2706, -0.7071), (-0.5133, -0.2126, -0.8315), (-0.3536, -0.1464, -0.9239), (-0.1802, -0.07466, -0.9808), (-0.1913, -0.03806, 0.9808), (-0.3753, -0.07466, 0.9239), (-0.5449, -0.1084, 0.8315), (-0.6935, -0.1379, 0.7071), (-0.8155, -0.1622, 0.5556), (-0.9061, -0.1802, 0.3827), (-0.9619, -0.1913, 0.1951), (-0.9808, -0.1951, 0.0), (-0.9619, -0.1913, -0.1951), (-0.9061, -0.1802, -0.3827), (-0.8155, -0.1622, -0.5556), (-0.6935, -0.1379, -0.7071), (-0.5449, -0.1084, -0.8315), (-0.3753, -0.07466, -0.9239), (-0.1913, -0.03806, -0.9808), (-0.1951, 1.863e-08, 0.9808), (-0.3827, 5.215e-08, 0.9239), (-0.5556, 1.49e-07, 0.8315), (-0.7071, 2.98e-08, 0.7071), (-0.8315, 1.639e-07, 0.5556), (-0.9239, 1.49e-08, 0.3827), (-0.9808, 2.682e-07, 0.1951), (-1.0, 4.47e-07, 0.0), (-0.9808, 2.682e-07, -0.1951), (-0.9239, 1.49e-08, -0.3827), (-0.8315, 1.639e-07, -0.5556), (-0.7071, 2.98e-08, -0.7071), (-0.5556, 1.49e-07, -0.8315), (-0.3827, 5.215e-08, -0.9239), (-0.1951, 1.863e-08, -0.9808), (-0.1913, 0.03806, 0.9808), (-0.3753, 0.07466, 0.9239), (-0.5449, 0.1084, 0.8315), (-0.6935, 0.1379, 0.7071), (-0.8155, 0.1622, 0.5556), (-0.9061, 0.1802, 0.3827), (-0.9619, 0.1913, 0.1951), (-0.9808, 0.1951, 0.0), (-0.9619, 0.1913, -0.1951), (-0.9061, 0.1802, -0.3827), (-0.8155, 0.1622, -0.5556), (-0.6935, 0.1379, -0.7071), (-0.5449, 0.1084, -0.8315), (-0.3753, 0.07466, -0.9239), (-0.1913, 0.03806, -0.9808), (-0.1802, 0.07466, 0.9808), (-0.3536, 0.1464, 0.9239), (-0.5133, 0.2126, 0.8315), (-0.6533, 0.2706, 0.7071), (-0.7682, 0.3182, 0.5556), (-0.8536, 0.3536, 0.3827), (-0.9061, 0.3753, 0.1951), (-0.9239, 0.3827, 0.0), (-0.9061, 0.3753, -0.1951), (-0.8536, 0.3536, -0.3827), (-0.7682, 0.3182, -0.5556), (-0.6533, 0.2706, -0.7071), (-0.5133, 0.2126, -0.8315), (-0.3536, 0.1464, -0.9239), (-0.1802, 0.07466, -0.9808), (-0.1622, 0.1084, 0.9808), (-0.3182, 0.2126, 0.9239), (-0.4619, 0.3087, 0.8315), (-0.5879, 0.3928, 0.7071), (-0.6913, 0.4619, 0.5556), (-0.7682, 0.5133, 0.3827), (-0.8155, 0.5449, 0.1951), (-0.8315, 0.5556, 0.0), (-0.8155, 0.5449, -0.1951), (-0.7682, 0.5133, -0.3827), (-0.6913, 0.4619, -0.5556), (-0.5879, 0.3928, -0.7071), (-0.4619, 0.3087, -0.8315), (-0.3182, 0.2126, -0.9239), (-0.1622, 0.1084, -0.9808), (-0.1379, 0.1379, 0.9808), (-0.2706, 0.2706, 0.9239), (-0.3928, 0.3928, 0.8315), (-0.5, 0.5, 0.7071), (-0.5879, 0.5879, 0.5556), (-0.6533, 0.6533, 0.3827), (-0.6935, 0.6935, 0.1951), (-0.7071, 0.7071, 0.0), (-0.6935, 0.6935, -0.1951), (-0.6533, 0.6533, -0.3827), (-0.5879, 0.5879, -0.5556), (-0.5, 0.5, -0.7071), (-0.3928, 0.3928, -0.8315), (-0.2706, 0.2706, -0.9239), (-0.1379, 0.1379, -0.9808), (-0.1084, 0.1622, 0.9808), (-0.2126, 0.3182, 0.9239), (-0.3087, 0.4619, 0.8315), (-0.3928, 0.5879, 0.7071), (-0.4619, 0.6913, 0.5556), (-0.5133, 0.7682, 0.3827), (-0.5449, 0.8155, 0.1951), (-0.5556, 0.8315, 0.0), (-0.5449, 0.8155, -0.1951), (-0.5133, 0.7682, -0.3827), (-0.4619, 0.6913, -0.5556), (-0.3928, 0.5879, -0.7071), (-0.3087, 0.4619, -0.8315), (-0.2126, 0.3182, -0.9239), (-0.1084, 0.1622, -0.9808), (-0.07466, 0.1802, 0.9808), (-0.1464, 0.3536, 0.9239), (-0.2126, 0.5133, 0.8315), (-0.2706, 0.6533, 0.7071), (-0.3182, 0.7682, 0.5556), (-0.3536, 0.8536, 0.3827), (-0.3753, 0.9061, 0.1951), (-0.3827, 0.9239, 0.0), (-0.3753, 0.9061, -0.1951), (-0.3536, 0.8536, -0.3827), (-0.3182, 0.7682, -0.5556), (-0.2706, 0.6533, -0.7071), (-0.2126, 0.5133, -0.8315), (-0.1464, 0.3536, -0.9239), (-0.07466, 0.1802, -0.9808), (-0.03806, 0.1913, 0.9808), (-0.07466, 0.3753, 0.9239), (-0.1084, 0.5449, 0.8315), (-0.1379, 0.6935, 0.7071), (-0.1622, 0.8155, 0.5556), (-0.1802, 0.9061, 0.3827), (-0.1913, 0.9619, 0.1951), (-0.1951, 0.9808, 0.0), (-0.1913, 0.9619, -0.1951), (-0.1802, 0.9061, -0.3827), (-0.1622, 0.8155, -0.5556), (-0.1379, 0.6935, -0.7071), (-0.1084, 0.5449, -0.8315), (-0.07466, 0.3753, -0.9239), (-0.03806, 0.1913, -0.9808), (1.49e-08, 0.1951, 0.9808), (6.706e-08, 0.3827, 0.9239), (8.941e-08, 0.7071, 0.7071), (5.96e-08, 0.9239, 0.3827), (5.96e-08, 0.9239, -0.3827), (8.941e-08, 0.7071, -0.7071), (2.161e-07, 0.5556, -0.8315), (6.706e-08, 0.3827, -0.9239), (1.49e-08, 0.1951, -0.9808)], [], [(474, 473, 6, 7), (477, 4, 14, 15), (0, 474, 7, 8), (5, 477, 15, 16), (475, 0, 8, 9), (478, 5, 16, 17), (1, 475, 9, 10), (479, 478, 17, 18), (476, 1, 10, 11), (480, 479, 18, 19), (2, 476, 11, 12), (481, 480, 19, 20), (3, 2, 12, 13), (473, 81, 6), (307, 481, 20), (4, 3, 13, 14), (13, 12, 27, 28), (6, 81, 21), (307, 20, 35), (14, 13, 28, 29), (7, 6, 21, 22), (15, 14, 29, 30), (8, 7, 22, 23), (16, 15, 30, 31), (9, 8, 23, 24), (17, 16, 31, 32), (10, 9, 24, 25), (18, 17, 32, 33), (11, 10, 25, 26), (19, 18, 33, 34), (12, 11, 26, 27), (20, 19, 34, 35), (32, 31, 46, 47), (25, 24, 39, 40), (33, 32, 47, 48), (26, 25, 40, 41), (34, 33, 48, 49), (27, 26, 41, 42), (35, 34, 49, 50), (28, 27, 42, 43), (21, 81, 36), (307, 35, 50), (29, 28, 43, 44), (22, 21, 36, 37), (30, 29, 44, 45), (23, 22, 37, 38), (31, 30, 45, 46), (24, 23, 38, 39), (307, 50, 65), (44, 43, 58, 59), (37, 36, 51, 52), (45, 44, 59, 60), (38, 37, 52, 53), (46, 45, 60, 61), (39, 38, 53, 54), (47, 46, 61, 62), (40, 39, 54, 55), (48, 47, 62, 63), (41, 40, 55, 56), (49, 48, 63, 64), (42, 41, 56, 57), (50, 49, 64, 65), (43, 42, 57, 58), (36, 81, 51), (63, 62, 77, 78), (56, 55, 70, 71), (64, 63, 78, 79), (57, 56, 71, 72), (65, 64, 79, 80), (58, 57, 72, 73), (51, 81, 66), (307, 65, 80), (59, 58, 73, 74), (52, 51, 66, 67), (60, 59, 74, 75), (53, 52, 67, 68), (61, 60, 75, 76), (54, 53, 68, 69), (62, 61, 76, 77), (55, 54, 69, 70), (67, 66, 82, 83), (75, 74, 90, 91), (68, 67, 83, 84), (76, 75, 91, 92), (69, 68, 84, 85), (77, 76, 92, 93), (70, 69, 85, 86), (78, 77, 93, 94), (71, 70, 86, 87), (79, 78, 94, 95), (72, 71, 87, 88), (80, 79, 95, 96), (73, 72, 88, 89), (66, 81, 82), (307, 80, 96), (74, 73, 89, 90), (87, 86, 101, 102), (95, 94, 109, 110), (88, 87, 102, 103), (96, 95, 110, 111), (89, 88, 103, 104), (82, 81, 97), (307, 96, 111), (90, 89, 104, 105), (83, 82, 97, 98), (91, 90, 105, 106), (84, 83, 98, 99), (92, 91, 106, 107), (85, 84, 99, 100), (93, 92, 107, 108), (86, 85, 100, 101), (94, 93, 108, 109), (106, 105, 120, 121), (99, 98, 113, 114), (107, 106, 121, 122), (100, 99, 114, 115), (108, 107, 122, 123), (101, 100, 115, 116), (109, 108, 123, 124), (102, 101, 116, 117), (110, 109, 124, 125), (103, 102, 117, 118), (111, 110, 125, 126), (104, 103, 118, 119), (97, 81, 112), (307, 111, 126), (105, 104, 119, 120), (98, 97, 112, 113), (125, 124, 139, 140), (118, 117, 132, 133), (126, 125, 140, 141), (119, 118, 133, 134), (112, 81, 127), (307, 126, 141), (120, 119, 134, 135), (113, 112, 127, 128), (121, 120, 135, 136), (114, 113, 128, 129), (122, 121, 136, 137), (115, 114, 129, 130), (123, 122, 137, 138), (116, 115, 130, 131), (124, 123, 138, 139), (117, 116, 131, 132), (129, 128, 143, 144), (137, 136, 151, 152), (130, 129, 144, 145), (138, 137, 152, 153), (131, 130, 145, 146), (139, 138, 153, 154), (132, 131, 146, 147), (140, 139, 154, 155), (133, 132, 147, 148), (141, 140, 155, 156), (134, 133, 148, 149), (127, 81, 142), (307, 141, 156), (135, 134, 149, 150), (128, 127, 142, 143), (136, 135, 150, 151), (148, 147, 162, 163), (156, 155, 170, 171), (149, 148, 163, 164), (142, 81, 157), (307, 156, 171), (150, 149, 164, 165), (143, 142, 157, 158), (151, 150, 165, 166), (144, 143, 158, 159), (152, 151, 166, 167), (145, 144, 159, 160), (153, 152, 167, 168), (146, 145, 160, 161), (154, 153, 168, 169), (147, 146, 161, 162), (155, 154, 169, 170), (167, 166, 181, 182), (160, 159, 174, 175), (168, 167, 182, 183), (161, 160, 175, 176), (169, 168, 183, 184), (162, 161, 176, 177), (170, 169, 184, 185), (163, 162, 177, 178), (171, 170, 185, 186), (164, 163, 178, 179), (157, 81, 172), (307, 171, 186), (165, 164, 179, 180), (158, 157, 172, 173), (166, 165, 180, 181), (159, 158, 173, 174), (186, 185, 200, 201), (179, 178, 193, 194), (172, 81, 187), (307, 186, 201), (180, 179, 194, 195), (173, 172, 187, 188), (181, 180, 195, 196), (174, 173, 188, 189), (182, 181, 196, 197), (175, 174, 189, 190), (183, 182, 197, 198), (176, 175, 190, 191), (184, 183, 198, 199), (177, 176, 191, 192), (185, 184, 199, 200), (178, 177, 192, 193), (198, 197, 212, 213), (191, 190, 205, 206), (199, 198, 213, 214), (192, 191, 206, 207), (200, 199, 214, 215), (193, 192, 207, 208), (201, 200, 215, 216), (194, 193, 208, 209), (187, 81, 202), (307, 201, 216), (195, 194, 209, 210), (188, 187, 202, 203), (196, 195, 210, 211), (189, 188, 203, 204), (197, 196, 211, 212), (190, 189, 204, 205), (202, 81, 217), (307, 216, 231), (210, 209, 224, 225), (203, 202, 217, 218), (211, 210, 225, 226), (204, 203, 218, 219), (212, 211, 226, 227), (205, 204, 219, 220), (213, 212, 227, 228), (206, 205, 220, 221), (214, 213, 228, 229), (207, 206, 221, 222), (215, 214, 229, 230), (208, 207, 222, 223), (216, 215, 230, 231), (209, 208, 223, 224), (221, 220, 235, 236), (229, 228, 243, 244), (222, 221, 236, 237), (230, 229, 244, 245), (223, 222, 237, 238), (231, 230, 245, 246), (224, 223, 238, 239), (217, 81, 232), (307, 231, 246), (225, 224, 239, 240), (218, 217, 232, 233), (226, 225, 240, 241), (219, 218, 233, 234), (227, 226, 241, 242), (220, 219, 234, 235), (228, 227, 242, 243), (240, 239, 254, 255), (233, 232, 247, 248), (241, 240, 255, 256), (234, 233, 248, 249), (242, 241, 256, 257), (235, 234, 249, 250), (243, 242, 257, 258), (236, 235, 250, 251), (244, 243, 258, 259), (237, 236, 251, 252), (245, 244, 259, 260), (238, 237, 252, 253), (246, 245, 260, 261), (239, 238, 253, 254), (232, 81, 247), (307, 246, 261), (259, 258, 273, 274), (252, 251, 266, 267), (260, 259, 274, 275), (253, 252, 267, 268), (261, 260, 275, 276), (254, 253, 268, 269), (247, 81, 262), (307, 261, 276), (255, 254, 269, 270), (248, 247, 262, 263), (256, 255, 270, 271), (249, 248, 263, 264), (257, 256, 271, 272), (250, 249, 264, 265), (258, 257, 272, 273), (251, 250, 265, 266), (263, 262, 277, 278), (271, 270, 285, 286), (264, 263, 278, 279), (272, 271, 286, 287), (265, 264, 279, 280), (273, 272, 287, 288), (266, 265, 280, 281), (274, 273, 288, 289), (267, 266, 281, 282), (275, 274, 289, 290), (268, 267, 282, 283), (276, 275, 290, 291), (269, 268, 283, 284), (262, 81, 277), (307, 276, 291), (270, 269, 284, 285), (282, 281, 296, 297), (290, 289, 304, 305), (283, 282, 297, 298), (291, 290, 305, 306), (284, 283, 298, 299), (277, 81, 292), (307, 291, 306), (285, 284, 299, 300), (278, 277, 292, 293), (286, 285, 300, 301), (279, 278, 293, 294), (287, 286, 301, 302), (280, 279, 294, 295), (288, 287, 302, 303), (281, 280, 295, 296), (289, 288, 303, 304), (301, 300, 316, 317), (294, 293, 309, 310), (302, 301, 317, 318), (295, 294, 310, 311), (303, 302, 318, 319), (296, 295, 311, 312), (304, 303, 319, 320), (297, 296, 312, 313), (305, 304, 320, 321), (298, 297, 313, 314), (306, 305, 321, 322), (299, 298, 314, 315), (292, 81, 308), (307, 306, 322), (300, 299, 315, 316), (293, 292, 308, 309), (321, 320, 335, 336), (314, 313, 328, 329), (322, 321, 336, 337), (315, 314, 329, 330), (308, 81, 323), (307, 322, 337), (316, 315, 330, 331), (309, 308, 323, 324), (317, 316, 331, 332), (310, 309, 324, 325), (318, 317, 332, 333), (311, 310, 325, 326), (319, 318, 333, 334), (312, 311, 326, 327), (320, 319, 334, 335), (313, 312, 327, 328), (333, 332, 347, 348), (326, 325, 340, 341), (334, 333, 348, 349), (327, 326, 341, 342), (335, 334, 349, 350), (328, 327, 342, 343), (336, 335, 350, 351), (329, 328, 343, 344), (337, 336, 351, 352), (330, 329, 344, 345), (323, 81, 338), (307, 337, 352), (331, 330, 345, 346), (324, 323, 338, 339), (332, 331, 346, 347), (325, 324, 339, 340), (352, 351, 366, 367), (345, 344, 359, 360), (338, 81, 353), (307, 352, 367), (346, 345, 360, 361), (339, 338, 353, 354), (347, 346, 361, 362), (340, 339, 354, 355), (348, 347, 362, 363), (341, 340, 355, 356), (349, 348, 363, 364), (342, 341, 356, 357), (350, 349, 364, 365), (343, 342, 357, 358), (351, 350, 365, 366), (344, 343, 358, 359), (356, 355, 370, 371), (364, 363, 378, 379), (357, 356, 371, 372), (365, 364, 379, 380), (358, 357, 372, 373), (366, 365, 380, 381), (359, 358, 373, 374), (367, 366, 381, 382), (360, 359, 374, 375), (353, 81, 368), (307, 367, 382), (361, 360, 375, 376), (354, 353, 368, 369), (362, 361, 376, 377), (355, 354, 369, 370), (363, 362, 377, 378), (375, 374, 389, 390), (368, 81, 383), (307, 382, 397), (376, 375, 390, 391), (369, 368, 383, 384), (377, 376, 391, 392), (370, 369, 384, 385), (378, 377, 392, 393), (371, 370, 385, 386), (379, 378, 393, 394), (372, 371, 386, 387), (380, 379, 394, 395), (373, 372, 387, 388), (381, 380, 395, 396), (374, 373, 388, 389), (382, 381, 396, 397), (394, 393, 408, 409), (387, 386, 401, 402), (395, 394, 409, 410), (388, 387, 402, 403), (396, 395, 410, 411), (389, 388, 403, 404), (397, 396, 411, 412), (390, 389, 404, 405), (383, 81, 398), (307, 397, 412), (391, 390, 405, 406), (384, 383, 398, 399), (392, 391, 406, 407), (385, 384, 399, 400), (393, 392, 407, 408), (386, 385, 400, 401), (398, 81, 413), (307, 412, 427), (406, 405, 420, 421), (399, 398, 413, 414), (407, 406, 421, 422), (400, 399, 414, 415), (408, 407, 422, 423), (401, 400, 415, 416), (409, 408, 423, 424), (402, 401, 416, 417), (410, 409, 424, 425), (403, 402, 417, 418), (411, 410, 425, 426), (404, 403, 418, 419), (412, 411, 426, 427), (405, 404, 419, 420), (417, 416, 431, 432), (425, 424, 439, 440), (418, 417, 432, 433), (426, 425, 440, 441), (419, 418, 433, 434), (427, 426, 441, 442), (420, 419, 434, 435), (413, 81, 428), (307, 427, 442), (421, 420, 435, 436), (414, 413, 428, 429), (422, 421, 436, 437), (415, 414, 429, 430), (423, 422, 437, 438), (416, 415, 430, 431), (424, 423, 438, 439), (436, 435, 450, 451), (429, 428, 443, 444), (437, 436, 451, 452), (430, 429, 444, 445), (438, 437, 452, 453), (431, 430, 445, 446), (439, 438, 453, 454), (432, 431, 446, 447), (440, 439, 454, 455), (433, 432, 447, 448), (441, 440, 455, 456), (434, 433, 448, 449), (442, 441, 456, 457), (435, 434, 449, 450), (428, 81, 443), (307, 442, 457), (455, 454, 469, 470), (448, 447, 462, 463), (456, 455, 470, 471), (449, 448, 463, 464), (457, 456, 471, 472), (450, 449, 464, 465), (443, 81, 458), (307, 457, 472), (451, 450, 465, 466), (444, 443, 458, 459), (452, 451, 466, 467), (445, 444, 459, 460), (453, 452, 467, 468), (446, 445, 460, 461), (454, 453, 468, 469), (447, 446, 461, 462), (467, 466, 4, 477), (460, 459, 474, 0), (468, 467, 477, 5), (461, 460, 0, 475), (469, 468, 5, 478), (462, 461, 475, 1), (470, 469, 478, 479), (463, 462, 1, 476), (471, 470, 479, 480), (464, 463, 476, 2), (472, 471, 480, 481), (465, 464, 2, 3), (458, 81, 473), (307, 472, 481), (466, 465, 3, 4), (459, 458, 473, 474)])
me_sphere.polygons.foreach_set('use_smooth', [True] * 512)
_uv = me_sphere.uv_layers.new(name='UVMap')
_uv.uv.foreach_set('vector', [1.25, 1.625, 1.25, 1.813, 1.156, 1.813, 1.156, 1.625, 1.25, 0.125, 1.25, 0.3125, 1.156, 0.3125, 1.156, 0.125, 1.25, 1.438, 1.25, 1.625, 1.156, 1.625, 1.156, 1.438, 1.25, -0.0625, 1.25, 0.125, 1.156, 0.125, 1.156, -0.0625, 1.25, 1.25, 1.25, 1.438, 1.156, 1.438, 1.156, 1.25, 1.25, -0.25, 1.25, -0.0625, 1.156, -0.0625, 1.156, -0.25, 1.25, 1.062, 1.25, 1.25, 1.156, 1.25, 1.156, 1.062, 1.25, -0.4375, 1.25, -0.25, 1.156, -0.25, 1.156, -0.4375, 1.25, 0.875, 1.25, 1.062, 1.156, 1.062, 1.156, 0.875, 1.25, -0.625, 1.25, -0.4375, 1.156, -0.4375, 1.156, -0.625, 1.25, 0.6875, 1.25, 0.875, 1.156, 0.875, 1.156, 0.6875, 1.25, -0.8125, 1.25, -0.625, 1.156, -0.625, 1.156, -0.8125, 1.25, 0.5, 1.25, 0.6875, 1.156, 0.6875, 1.156, 0.5, 1.25, 1.813, 1.203, 2.0, 1.156, 1.813, 1.203, -1.0, 1.25, -0.8125, 1.156, -0.8125, 1.25, 0.3125, 1.25, 0.5, 1.156, 0.5, 1.156, 0.3125, 1.156, 0.5, 1.156, 0.6875, 1.062, 0.6875, 1.062, 0.5, 1.156, 1.813, 1.109, 2.0, 1.062, 1.813, 1.109, -1.0, 1.156, -0.8125, 1.062, -0.8125, 1.156, 0.3125, 1.156, 0.5, 1.062, 0.5, 1.062, 0.3125, 1.156, 1.625, 1.156, 1.813, 1.062, 1.813, 1.062, 1.625, 1.156, 0.125, 1.156, 0.3125, 1.062, 0.3125, 1.062, 0.125, 1.156, 1.438, 1.156, 1.625, 1.062, 1.625, 1.062, 1.438, 1.156, -0.0625, 1.156, 0.125, 1.062, 0.125, 1.062, -0.0625, 1.156, 1.25, 1.156, 1.438, 1.062, 1.438, 1.062, 1.25, 1.156, -0.25, 1.156, -0.0625, 1.062, -0.0625, 1.062, -0.25, 1.156, 1.062, 1.156, 1.25, 1.062, 1.25, 1.062, 1.062, 1.156, -0.4375, 1.156, -0.25, 1.062, -0.25, 1.062, -0.4375, 1.156, 0.875, 1.156, 1.062, 1.062, 1.062, 1.062, 0.875, 1.156, -0.625, 1.156, -0.4375, 1.062, -0.4375, 1.062, -0.625, 1.156, 0.6875, 1.156, 0.875, 1.062, 0.875, 1.062, 0.6875, 1.156, -0.8125, 1.156, -0.625, 1.062, -0.625, 1.062, -0.8125, 1.062, -0.25, 1.062, -0.0625, 0.9688, -0.0625, 0.9688, -0.25, 1.062, 1.062, 1.062, 1.25, 0.9688, 1.25, 0.9688, 1.062, 1.062, -0.4375, 1.062, -0.25, 0.9688, -0.25, 0.9688, -0.4375, 1.062, 0.875, 1.062, 1.062, 0.9688, 1.062, 0.9688, 0.875, 1.062, -0.625, 1.062, -0.4375, 0.9688, -0.4375, 0.9688, -0.625, 1.062, 0.6875, 1.062, 0.875, 0.9688, 0.875, 0.9688, 0.6875, 1.062, -0.8125, 1.062, -0.625, 0.9688, -0.625, 0.9688, -0.8125, 1.062, 0.5, 1.062, 0.6875, 0.9688, 0.6875, 0.9688, 0.5, 1.062, 1.813, 1.016, 2.0, 0.9688, 1.813, 1.016, -1.0, 1.062, -0.8125, 0.9688, -0.8125, 1.062, 0.3125, 1.062, 0.5, 0.9688, 0.5, 0.9688, 0.3125, 1.062, 1.625, 1.062, 1.813, 0.9688, 1.813, 0.9688, 1.625, 1.062, 0.125, 1.062, 0.3125, 0.9688, 0.3125, 0.9688, 0.125, 1.062, 1.438, 1.062, 1.625, 0.9688, 1.625, 0.9688, 1.438, 1.062, -0.0625, 1.062, 0.125, 0.9688, 0.125, 0.9688, -0.0625, 1.062, 1.25, 1.062, 1.438, 0.9688, 1.438, 0.9688, 1.25, 0.9219, -1.0, 0.9688, -0.8125, 0.875, -0.8125, 0.9688, 0.3125, 0.9688, 0.5, 0.875, 0.5, 0.875, 0.3125, 0.9688, 1.625, 0.9688, 1.813, 0.875, 1.813, 0.875, 1.625, 0.9688, 0.125, 0.9688, 0.3125, 0.875, 0.3125, 0.875, 0.125, 0.9688, 1.438, 0.9688, 1.625, 0.875, 1.625, 0.875, 1.438, 0.9688, -0.0625, 0.9688, 0.125, 0.875, 0.125, 0.875, -0.0625, 0.9688, 1.25, 0.9688, 1.438, 0.875, 1.438, 0.875, 1.25, 0.9688, -0.25, 0.9688, -0.0625, 0.875, -0.0625, 0.875, -0.25, 0.9688, 1.062, 0.9688, 1.25, 0.875, 1.25, 0.875, 1.063, 0.9688, -0.4375, 0.9688, -0.25, 0.875, -0.25, 0.875, -0.4375, 0.9688, 0.875, 0.9688, 1.062, 0.875, 1.063, 0.875, 0.875, 0.9688, -0.625, 0.9688, -0.4375, 0.875, -0.4375, 0.875, -0.625, 0.9688, 0.6875, 0.9688, 0.875, 0.875, 0.875, 0.875, 0.6875, 0.9688, -0.8125, 0.9688, -0.625, 0.875, -0.625, 0.875, -0.8125, 0.9688, 0.5, 0.9688, 0.6875, 0.875, 0.6875, 0.875, 0.5, 0.9688, 1.813, 0.9219, 2.0, 0.875, 1.813, 0.875, -0.4375, 0.875, -0.25, 0.7812, -0.25, 0.7812, -0.4375, 0.875, 0.875, 0.875, 1.063, 0.7812, 1.062, 0.7812, 0.875, 0.875, -0.625, 0.875, -0.4375, 0.7812, -0.4375, 0.7812, -0.625, 0.875, 0.6875, 0.875, 0.875, 0.7812, 0.875, 0.7812, 0.6875, 0.875, -0.8125, 0.875, -0.625, 0.7812, -0.625, 0.7812, -0.8125, 0.875, 0.5, 0.875, 0.6875, 0.7812, 0.6875, 0.7812, 0.5, 0.875, 1.813, 0.8281, 2.0, 0.7812, 1.813, 0.8281, -1.0, 0.875, -0.8125, 0.7812, -0.8125, 0.875, 0.3125, 0.875, 0.5, 0.7812, 0.5, 0.7812, 0.3125, 0.875, 1.625, 0.875, 1.813, 0.7812, 1.813, 0.7812, 1.625, 0.875, 0.125, 0.875, 0.3125, 0.7812, 0.3125, 0.7812, 0.125, 0.875, 1.438, 0.875, 1.625, 0.7812, 1.625, 0.7812, 1.438, 0.875, -0.0625, 0.875, 0.125, 0.7812, 0.125, 0.7812, -0.0625, 0.875, 1.25, 0.875, 1.438, 0.7812, 1.438, 0.7812, 1.25, 0.875, -0.25, 0.875, -0.0625, 0.7812, -0.0625, 0.7812, -0.25, 0.875, 1.063, 0.875, 1.25, 0.7812, 1.25, 0.7812, 1.062, 0.7812, 1.625, 0.7812, 1.813, 0.6875, 1.813, 0.6875, 1.625, 0.7812, 0.125, 0.7812, 0.3125, 0.6875, 0.3125, 0.6875, 0.125, 0.7812, 1.438, 0.7812, 1.625, 0.6875, 1.625, 0.6875, 1.438, 0.7812, -0.0625, 0.7812, 0.125, 0.6875, 0.125, 0.6875, -0.0625, 0.7812, 1.25, 0.7812, 1.438, 0.6875, 1.438, 0.6875, 1.25, 0.7812, -0.25, 0.7812, -0.0625, 0.6875, -0.0625, 0.6875, -0.25, 0.7812, 1.062, 0.7812, 1.25, 0.6875, 1.25, 0.6875, 1.062, 0.7812, -0.4375, 0.7812, -0.25, 0.6875, -0.25, 0.6875, -0.4375, 0.7812, 0.875, 0.7812, 1.062, 0.6875, 1.062, 0.6875, 0.875, 0.7812, -0.625, 0.7812, -0.4375, 0.6875, -0.4375, 0.6875, -0.625, 0.7812, 0.6875, 0.7812, 0.875, 0.6875, 0.875, 0.6875, 0.6875, 0.7812, -0.8125, 0.7812, -0.625, 0.6875, -0.625, 0.6875, -0.8125, 0.7812, 0.5, 0.7812, 0.6875, 0.6875, 0.6875, 0.6875, 0.5, 0.7812, 1.813, 0.7344, 2.0, 0.6875, 1.813, 0.7344, -1.0, 0.7812, -0.8125, 0.6875, -0.8125, 0.7812, 0.3125, 0.7812, 0.5, 0.6875, 0.5, 0.6875, 0.3125, 0.6875, 0.875, 0.6875, 1.062, 0.5938, 1.063, 0.5938, 0.875, 0.6875, -0.625, 0.6875, -0.4375, 0.5938, -0.4375, 0.5938, -0.625, 0.6875, 0.6875, 0.6875, 0.875, 0.5938, 0.875, 0.5938, 0.6875, 0.6875, -0.8125, 0.6875, -0.625, 0.5938, -0.625, 0.5938, -0.8125, 0.6875, 0.5, 0.6875, 0.6875, 0.5938, 0.6875, 0.5938, 0.5, 0.6875, 1.813, 0.6406, 2.0, 0.5938, 1.813, 0.6406, -1.0, 0.6875, -0.8125, 0.5938, -0.8125, 0.6875, 0.3125, 0.6875, 0.5, 0.5938, 0.5, 0.5938, 0.3125, 0.6875, 1.625, 0.6875, 1.813, 0.5938, 1.813, 0.5938, 1.625, 0.6875, 0.125, 0.6875, 0.3125, 0.5938, 0.3125, 0.5938, 0.125, 0.6875, 1.438, 0.6875, 1.625, 0.5938, 1.625, 0.5938, 1.438, 0.6875, -0.0625, 0.6875, 0.125, 0.5938, 0.125, 0.5938, -0.0625, 0.6875, 1.25, 0.6875, 1.438, 0.5938, 1.438, 0.5938, 1.25, 0.6875, -0.25, 0.6875, -0.0625, 0.5938, -0.0625, 0.5938, -0.25, 0.6875, 1.062, 0.6875, 1.25, 0.5938, 1.25, 0.5938, 1.063, 0.6875, -0.4375, 0.6875, -0.25, 0.5938, -0.25, 0.5938, -0.4375, 0.5938, 0.125, 0.5938, 0.3125, 0.5, 0.3125, 0.5, 0.125, 0.5938, 1.438, 0.5938, 1.625, 0.5, 1.625, 0.5, 1.438, 0.5938, -0.0625, 0.5938, 0.125, 0.5, 0.125, 0.5, -0.0625, 0.5938, 1.25, 0.5938, 1.438, 0.5, 1.438, 0.5, 1.25, 0.5938, -0.25, 0.5938, -0.0625, 0.5, -0.0625, 0.5, -0.25, 0.5938, 1.063, 0.5938, 1.25, 0.5, 1.25, 0.5, 1.063, 0.5938, -0.4375, 0.5938, -0.25, 0.5, -0.25, 0.5, -0.4375, 0.5938, 0.875, 0.5938, 1.063, 0.5, 1.063, 0.5, 0.875, 0.5938, -0.625, 0.5938, -0.4375, 0.5, -0.4375, 0.5, -0.625, 0.5938, 0.6875, 0.5938, 0.875, 0.5, 0.875, 0.5, 0.6875, 0.5938, -0.8125, 0.5938, -0.625, 0.5, -0.625, 0.5, -0.8125, 0.5938, 0.5, 0.5938, 0.6875, 0.5, 0.6875, 0.5, 0.5, 0.5938, 1.813, 0.5469, 2.0, 0.5, 1.813, 0.5469, -1.0, 0.5938, -0.8125, 0.5, -0.8125, 0.5938, 0.3125, 0.5938, 0.5, 0.5, 0.5, 0.5, 0.3125, 0.5938, 1.625, 0.5938, 1.813, 0.5, 1.813, 0.5, 1.625, 0.5, -0.625, 0.5, -0.4375, 0.4062, -0.4375, 0.4062, -0.625, 0.5, 0.6875, 0.5, 0.875, 0.4062, 0.875, 0.4062, 0.6875, 0.5, -0.8125, 0.5, -0.625, 0.4062, -0.625, 0.4062, -0.8125, 0.5, 0.5, 0.5, 0.6875, 0.4062, 0.6875, 0.4062, 0.5, 0.5, 1.813, 0.4531, 2.0, 0.4062, 1.813, 0.4531, -1.0, 0.5, -0.8125, 0.4062, -0.8125, 0.5, 0.3125, 0.5, 0.5, 0.4062, 0.5, 0.4062, 0.3125, 0.5, 1.625, 0.5, 1.813, 0.4062, 1.813, 0.4062, 1.625, 0.5, 0.125, 0.5, 0.3125, 0.4062, 0.3125, 0.4062, 0.125, 0.5, 1.438, 0.5, 1.625, 0.4062, 1.625, 0.4062, 1.438, 0.5, -0.0625, 0.5, 0.125, 0.4062, 0.125, 0.4062, -0.0625, 0.5, 1.25, 0.5, 1.438, 0.4062, 1.438, 0.4062, 1.25, 0.5, -0.25, 0.5, -0.0625, 0.4062, -0.0625, 0.4062, -0.25, 0.5, 1.063, 0.5, 1.25, 0.4062, 1.25, 0.4062, 1.063, 0.5, -0.4375, 0.5, -0.25, 0.4062, -0.25, 0.4062, -0.4375, 0.5, 0.875, 0.5, 1.063, 0.4062, 1.063, 0.4062, 0.875, 0.4062, 1.438, 0.4062, 1.625, 0.3125, 1.625, 0.3125, 1.438, 0.4062, -0.0625, 0.4062, 0.125, 0.3125, 0.125, 0.3125, -0.0625, 0.4062, 1.25, 0.4062, 1.438, 0.3125, 1.438, 0.3125, 1.25, 0.4062, -0.25, 0.4062, -0.0625, 0.3125, -0.0625, 0.3125, -0.25, 0.4062, 1.063, 0.4062, 1.25, 0.3125, 1.25, 0.3125, 1.063, 0.4062, -0.4375, 0.4062, -0.25, 0.3125, -0.25, 0.3125, -0.4375, 0.4062, 0.875, 0.4062, 1.063, 0.3125, 1.063, 0.3125, 0.875, 0.4062, -0.625, 0.4062, -0.4375, 0.3125, -0.4375, 0.3125, -0.625, 0.4062, 0.6875, 0.4062, 0.875, 0.3125, 0.875, 0.3125, 0.6875, 0.4062, -0.8125, 0.4062, -0.625, 0.3125, -0.625, 0.3125, -0.8125, 0.4062, 0.5, 0.4062, 0.6875, 0.3125, 0.6875, 0.3125, 0.5, 0.4062, 1.813, 0.3594, 2.0, 0.3125, 1.813, 0.3594, -1.0, 0.4062, -0.8125, 0.3125, -0.8125, 0.4062, 0.3125, 0.4062, 0.5, 0.3125, 0.5, 0.3125, 0.3125, 0.4062, 1.625, 0.4062, 1.813, 0.3125, 1.813, 0.3125, 1.625, 0.4062, 0.125, 0.4062, 0.3125, 0.3125, 0.3125, 0.3125, 0.125, 0.3125, 0.6875, 0.3125, 0.875, 0.2188, 0.875, 0.2188, 0.6875, 0.3125, -0.8125, 0.3125, -0.625, 0.2188, -0.625, 0.2188, -0.8125, 0.3125, 0.5, 0.3125, 0.6875, 0.2188, 0.6875, 0.2187, 0.5, 0.3125, 1.813, 0.2656, 2.0, 0.2188, 1.813, 0.2656, -1.0, 0.3125, -0.8125, 0.2188, -0.8125, 0.3125, 0.3125, 0.3125, 0.5, 0.2187, 0.5, 0.2188, 0.3125, 0.3125, 1.625, 0.3125, 1.813, 0.2188, 1.813, 0.2188, 1.625, 0.3125, 0.125, 0.3125, 0.3125, 0.2188, 0.3125, 0.2188, 0.125, 0.3125, 1.438, 0.3125, 1.625, 0.2188, 1.625, 0.2188, 1.438, 0.3125, -0.0625, 0.3125, 0.125, 0.2188, 0.125, 0.2188, -0.0625, 0.3125, 1.25, 0.3125, 1.438, 0.2188, 1.438, 0.2188, 1.25, 0.3125, -0.25, 0.3125, -0.0625, 0.2188, -0.0625, 0.2188, -0.25, 0.3125, 1.063, 0.3125, 1.25, 0.2188, 1.25, 0.2188, 1.063, 0.3125, -0.4375, 0.3125, -0.25, 0.2188, -0.25, 0.2188, -0.4375, 0.3125, 0.875, 0.3125, 1.063, 0.2188, 1.063, 0.2188, 0.875, 0.3125, -0.625, 0.3125, -0.4375, 0.2188, -0.4375, 0.2188, -0.625, 0.2188, -0.0625, 0.2188, 0.125, 0.125, 0.125, 0.125, -0.0625, 0.2188, 1.25, 0.2188, 1.438, 0.125, 1.438, 0.125, 1.25, 0.2188, -0.25, 0.2188, -0.0625, 0.125, -0.0625, 0.125, -0.25, 0.2188, 1.063, 0.2188, 1.25, 0.125, 1.25, 0.125, 1.063, 0.2188, -0.4375, 0.2188, -0.25, 0.125, -0.25, 0.125, -0.4375, 0.2188, 0.875, 0.2188, 1.063, 0.125, 1.063, 0.125, 0.875, 0.2188, -0.625, 0.2188, -0.4375, 0.125, -0.4375, 0.125, -0.625, 0.2188, 0.6875, 0.2188, 0.875, 0.125, 0.875, 0.125, 0.6875, 0.2188, -0.8125, 0.2188, -0.625, 0.125, -0.625, 0.125, -0.8125, 0.2187, 0.5, 0.2188, 0.6875, 0.125, 0.6875, 0.125, 0.5, 0.2188, 1.813, 0.1719, 2.0, 0.125, 1.813, 0.1719, -1.0, 0.2188, -0.8125, 0.125, -0.8125, 0.2188, 0.3125, 0.2187, 0.5, 0.125, 0.5, 0.125, 0.3125, 0.2188, 1.625, 0.2188, 1.813, 0.125, 1.813, 0.125, 1.625, 0.2188, 0.125, 0.2188, 0.3125, 0.125, 0.3125, 0.125, 0.125, 0.2188, 1.438, 0.2188, 1.625, 0.125, 1.625, 0.125, 1.438, 0.125, -0.8125, 0.125, -0.625, 0.03125, -0.625, 0.03125, -0.8125, 0.125, 0.5, 0.125, 0.6875, 0.03125, 0.6875, 0.03125, 0.5, 0.125, 1.813, 0.07812, 2.0, 0.03125, 1.813, 0.07812, -1.0, 0.125, -0.8125, 0.03125, -0.8125, 0.125, 0.3125, 0.125, 0.5, 0.03125, 0.5, 0.03125, 0.3125, 0.125, 1.625, 0.125, 1.813, 0.03125, 1.813, 0.03125, 1.625, 0.125, 0.125, 0.125, 0.3125, 0.03125, 0.3125, 0.03125, 0.125, 0.125, 1.438, 0.125, 1.625, 0.03125, 1.625, 0.03125, 1.438, 0.125, -0.0625, 0.125, 0.125, 0.03125, 0.125, 0.03125, -0.0625, 0.125, 1.25, 0.125, 1.438, 0.03125, 1.438, 0.03125, 1.25, 0.125, -0.25, 0.125, -0.0625, 0.03125, -0.0625, 0.03125, -0.25, 0.125, 1.063, 0.125, 1.25, 0.03125, 1.25, 0.03125, 1.063, 0.125, -0.4375, 0.125, -0.25, 0.03125, -0.25, 0.03125, -0.4375, 0.125, 0.875, 0.125, 1.063, 0.03125, 1.063, 0.03125, 0.875, 0.125, -0.625, 0.125, -0.4375, 0.03125, -0.4375, 0.03125, -0.625, 0.125, 0.6875, 0.125, 0.875, 0.03125, 0.875, 0.03125, 0.6875, 0.03125, -0.25, 0.03125, -0.0625, -0.0625, -0.0625, -0.0625, -0.25, 0.03125, 1.063, 0.03125, 1.25, -0.0625, 1.25, -0.0625, 1.063, 0.03125, -0.4375, 0.03125, -0.25, -0.0625, -0.25, -0.0625, -0.4375, 0.03125, 0.875, 0.03125, 1.063, -0.0625, 1.063, -0.0625, 0.875, 0.03125, -0.625, 0.03125, -0.4375, -0.0625, -0.4375, -0.0625, -0.625, 0.03125, 0.6875, 0.03125, 0.875, -0.0625, 0.875, -0.0625, 0.6875, 0.03125, -0.8125, 0.03125, -0.625, -0.0625, -0.625, -0.0625, -0.8125, 0.03125, 0.5, 0.03125, 0.6875, -0.0625, 0.6875, -0.0625, 0.5, 0.03125, 1.813, -0.01562, 2.0, -0.0625, 1.813, -0.01562, -1.0, 0.03125, -0.8125, -0.0625, -0.8125, 0.03125, 0.3125, 0.03125, 0.5, -0.0625, 0.5, -0.0625, 0.3125, 0.03125, 1.625, 0.03125, 1.813, -0.0625, 1.813, -0.0625, 1.625, 0.03125, 0.125, 0.03125, 0.3125, -0.0625, 0.3125, -0.0625, 0.125, 0.03125, 1.438, 0.03125, 1.625, -0.0625, 1.625, -0.0625, 1.438, 0.03125, -0.0625, 0.03125, 0.125, -0.0625, 0.125, -0.0625, -0.0625, 0.03125, 1.25, 0.03125, 1.438, -0.0625, 1.438, -0.0625, 1.25, -0.0625, 1.813, -0.1094, 2.0, -0.1562, 1.813, -0.1094, -1.0, -0.0625, -0.8125, -0.1562, -0.8125, -0.0625, 0.3125, -0.0625, 0.5, -0.1563, 0.5, -0.1562, 0.3125, -0.0625, 1.625, -0.0625, 1.813, -0.1562, 1.813, -0.1562, 1.625, -0.0625, 0.125, -0.0625, 0.3125, -0.1562, 0.3125, -0.1562, 0.125, -0.0625, 1.438, -0.0625, 1.625, -0.1562, 1.625, -0.1563, 1.438, -0.0625, -0.0625, -0.0625, 0.125, -0.1562, 0.125, -0.1562, -0.0625, -0.0625, 1.25, -0.0625, 1.438, -0.1563, 1.438, -0.1562, 1.25, -0.0625, -0.25, -0.0625, -0.0625, -0.1562, -0.0625, -0.1562, -0.25, -0.0625, 1.063, -0.0625, 1.25, -0.1562, 1.25, -0.1562, 1.063, -0.0625, -0.4375, -0.0625, -0.25, -0.1562, -0.25, -0.1563, -0.4375, -0.0625, 0.875, -0.0625, 1.063, -0.1562, 1.063, -0.1562, 0.875, -0.0625, -0.625, -0.0625, -0.4375, -0.1563, -0.4375, -0.1562, -0.625, -0.0625, 0.6875, -0.0625, 0.875, -0.1562, 0.875, -0.1562, 0.6875, -0.0625, -0.8125, -0.0625, -0.625, -0.1562, -0.625, -0.1562, -0.8125, -0.0625, 0.5, -0.0625, 0.6875, -0.1562, 0.6875, -0.1563, 0.5, -0.1562, 1.063, -0.1562, 1.25, -0.25, 1.25, -0.25, 1.063, -0.1563, -0.4375, -0.1562, -0.25, -0.25, -0.25, -0.25, -0.4375, -0.1562, 0.875, -0.1562, 1.063, -0.25, 1.063, -0.25, 0.875, -0.1562, -0.625, -0.1563, -0.4375, -0.25, -0.4375, -0.25, -0.625, -0.1562, 0.6875, -0.1562, 0.875, -0.25, 0.875, -0.25, 0.6875, -0.1562, -0.8125, -0.1562, -0.625, -0.25, -0.625, -0.25, -0.8125, -0.1563, 0.5, -0.1562, 0.6875, -0.25, 0.6875, -0.25, 0.5, -0.1562, 1.813, -0.2031, 2.0, -0.25, 1.813, -0.2031, -1.0, -0.1562, -0.8125, -0.25, -0.8125, -0.1562, 0.3125, -0.1563, 0.5, -0.25, 0.5, -0.25, 0.3125, -0.1562, 1.625, -0.1562, 1.813, -0.25, 1.813, -0.25, 1.625, -0.1562, 0.125, -0.1562, 0.3125, -0.25, 0.3125, -0.25, 0.125, -0.1563, 1.438, -0.1562, 1.625, -0.25, 1.625, -0.25, 1.438, -0.1562, -0.0625, -0.1562, 0.125, -0.25, 0.125, -0.25, -0.0625, -0.1562, 1.25, -0.1563, 1.438, -0.25, 1.438, -0.25, 1.25, -0.1562, -0.25, -0.1562, -0.0625, -0.25, -0.0625, -0.25, -0.25, -0.25, 0.3125, -0.25, 0.5, -0.3438, 0.5, -0.3438, 0.3125, -0.25, 1.625, -0.25, 1.813, -0.3438, 1.813, -0.3438, 1.625, -0.25, 0.125, -0.25, 0.3125, -0.3438, 0.3125, -0.3438, 0.125, -0.25, 1.438, -0.25, 1.625, -0.3438, 1.625, -0.3438, 1.438, -0.25, -0.0625, -0.25, 0.125, -0.3438, 0.125, -0.3438, -0.0625, -0.25, 1.25, -0.25, 1.438, -0.3438, 1.438, -0.3438, 1.25, -0.25, -0.25, -0.25, -0.0625, -0.3438, -0.0625, -0.3438, -0.25, -0.25, 1.063, -0.25, 1.25, -0.3438, 1.25, -0.3438, 1.063, -0.25, -0.4375, -0.25, -0.25, -0.3438, -0.25, -0.3438, -0.4375, -0.25, 0.875, -0.25, 1.063, -0.3438, 1.063, -0.3438, 0.875, -0.25, -0.625, -0.25, -0.4375, -0.3438, -0.4375, -0.3438, -0.625, -0.25, 0.6875, -0.25, 0.875, -0.3438, 0.875, -0.3438, 0.6875, -0.25, -0.8125, -0.25, -0.625, -0.3438, -0.625, -0.3438, -0.8125, -0.25, 0.5, -0.25, 0.6875, -0.3438, 0.6875, -0.3438, 0.5, -0.25, 1.813, -0.2969, 2.0, -0.3438, 1.813, -0.2969, -1.0, -0.25, -0.8125, -0.3438, -0.8125, -0.3438, -0.4375, -0.3438, -0.25, -0.4375, -0.25, -0.4375, -0.4375, -0.3438, 0.875, -0.3438, 1.063, -0.4375, 1.063, -0.4375, 0.875, -0.3438, -0.625, -0.3438, -0.4375, -0.4375, -0.4375, -0.4375, -0.625, -0.3438, 0.6875, -0.3438, 0.875, -0.4375, 0.875, -0.4375, 0.6875, -0.3438, -0.8125, -0.3438, -0.625, -0.4375, -0.625, -0.4375, -0.8125, -0.3438, 0.5, -0.3438, 0.6875, -0.4375, 0.6875, -0.4375, 0.5, -0.3438, 1.813, -0.3906, 2.0, -0.4375, 1.813, -0.3906, -1.0, -0.3438, -0.8125, -0.4375, -0.8125, -0.3438, 0.3125, -0.3438, 0.5, -0.4375, 0.5, -0.4375, 0.3125, -0.3438, 1.625, -0.3438, 1.813, -0.4375, 1.813, -0.4375, 1.625, -0.3438, 0.125, -0.3438, 0.3125, -0.4375, 0.3125, -0.4375, 0.125, -0.3438, 1.438, -0.3438, 1.625, -0.4375, 1.625, -0.4375, 1.438, -0.3438, -0.0625, -0.3438, 0.125, -0.4375, 0.125, -0.4375, -0.0625, -0.3438, 1.25, -0.3438, 1.438, -0.4375, 1.438, -0.4375, 1.25, -0.3438, -0.25, -0.3438, -0.0625, -0.4375, -0.0625, -0.4375, -0.25, -0.3438, 1.063, -0.3438, 1.25, -0.4375, 1.25, -0.4375, 1.063, -0.4375, 1.625, -0.4375, 1.813, -0.5312, 1.813, -0.5313, 1.625, -0.4375, 0.125, -0.4375, 0.3125, -0.5313, 0.3125, -0.5312, 0.125, -0.4375, 1.438, -0.4375, 1.625, -0.5313, 1.625, -0.5313, 1.438, -0.4375, -0.0625, -0.4375, 0.125, -0.5312, 0.125, -0.5313, -0.0625, -0.4375, 1.25, -0.4375, 1.438, -0.5313, 1.438, -0.5313, 1.25, -0.4375, -0.25, -0.4375, -0.0625, -0.5313, -0.0625, -0.5313, -0.25, -0.4375, 1.063, -0.4375, 1.25, -0.5313, 1.25, -0.5313, 1.063, -0.4375, -0.4375, -0.4375, -0.25, -0.5313, -0.25, -0.5313, -0.4375, -0.4375, 0.875, -0.4375, 1.063, -0.5313, 1.063, -0.5312, 0.875, -0.4375, -0.625, -0.4375, -0.4375, -0.5313, -0.4375, -0.5313, -0.625, -0.4375, 0.6875, -0.4375, 0.875, -0.5312, 0.875, -0.5313, 0.6875, -0.4375, -0.8125, -0.4375, -0.625, -0.5313, -0.625, -0.5312, -0.8125, -0.4375, 0.5, -0.4375, 0.6875, -0.5313, 0.6875, -0.5313, 0.5, -0.4375, 1.813, -0.4844, 2.0, -0.5312, 1.813, -0.4844, -1.0, -0.4375, -0.8125, -0.5312, -0.8125, -0.4375, 0.3125, -0.4375, 0.5, -0.5313, 0.5, -0.5313, 0.3125, -0.5312, 0.875, -0.5313, 1.063, -0.625, 1.063, -0.625, 0.875, -0.5313, -0.625, -0.5313, -0.4375, -0.625, -0.4375, -0.625, -0.625, -0.5313, 0.6875, -0.5312, 0.875, -0.625, 0.875, -0.625, 0.6875, -0.5312, -0.8125, -0.5313, -0.625, -0.625, -0.625, -0.625, -0.8125, -0.5313, 0.5, -0.5313, 0.6875, -0.625, 0.6875, -0.625, 0.5, -0.5312, 1.813, -0.5781, 2.0, -0.625, 1.813, -0.5781, -1.0, -0.5312, -0.8125, -0.625, -0.8125, -0.5313, 0.3125, -0.5313, 0.5, -0.625, 0.5, -0.625, 0.3125, -0.5313, 1.625, -0.5312, 1.813, -0.625, 1.813, -0.625, 1.625, -0.5312, 0.125, -0.5313, 0.3125, -0.625, 0.3125, -0.625, 0.125, -0.5313, 1.438, -0.5313, 1.625, -0.625, 1.625, -0.625, 1.438, -0.5313, -0.0625, -0.5312, 0.125, -0.625, 0.125, -0.625, -0.0625, -0.5313, 1.25, -0.5313, 1.438, -0.625, 1.438, -0.625, 1.25, -0.5313, -0.25, -0.5313, -0.0625, -0.625, -0.0625, -0.625, -0.25, -0.5313, 1.063, -0.5313, 1.25, -0.625, 1.25, -0.625, 1.063, -0.5313, -0.4375, -0.5313, -0.25, -0.625, -0.25, -0.625, -0.4375, -0.625, 0.125, -0.625, 0.3125, -0.7188, 0.3125, -0.7188, 0.125, -0.625, 1.438, -0.625, 1.625, -0.7188, 1.625, -0.7188, 1.438, -0.625, -0.0625, -0.625, 0.125, -0.7188, 0.125, -0.7188, -0.0625, -0.625, 1.25, -0.625, 1.438, -0.7188, 1.438, -0.7188, 1.25, -0.625, -0.25, -0.625, -0.0625, -0.7188, -0.0625, -0.7188, -0.25, -0.625, 1.063, -0.625, 1.25, -0.7188, 1.25, -0.7188, 1.063, -0.625, -0.4375, -0.625, -0.25, -0.7188, -0.25, -0.7188, -0.4375, -0.625, 0.875, -0.625, 1.063, -0.7188, 1.063, -0.7188, 0.875, -0.625, -0.625, -0.625, -0.4375, -0.7188, -0.4375, -0.7188, -0.625, -0.625, 0.6875, -0.625, 0.875, -0.7188, 0.875, -0.7188, 0.6875, -0.625, -0.8125, -0.625, -0.625, -0.7188, -0.625, -0.7188, -0.8125, -0.625, 0.5, -0.625, 0.6875, -0.7188, 0.6875, -0.7188, 0.5, -0.625, 1.813, -0.6719, 2.0, -0.7188, 1.813, -0.6719, -1.0, -0.625, -0.8125, -0.7188, -0.8125, -0.625, 0.3125, -0.625, 0.5, -0.7188, 0.5, -0.7188, 0.3125, -0.625, 1.625, -0.625, 1.813, -0.7188, 1.813, -0.7188, 1.625, -0.7188, -0.625, -0.7188, -0.4375, -0.8125, -0.4375, -0.8125, -0.625, -0.7188, 0.6875, -0.7188, 0.875, -0.8125, 0.875, -0.8125, 0.6875, -0.7188, -0.8125, -0.7188, -0.625, -0.8125, -0.625, -0.8125, -0.8125, -0.7188, 0.5, -0.7188, 0.6875, -0.8125, 0.6875, -0.8125, 0.5, -0.7188, 1.813, -0.7656, 2.0, -0.8125, 1.813, -0.7656, -1.0, -0.7188, -0.8125, -0.8125, -0.8125, -0.7188, 0.3125, -0.7188, 0.5, -0.8125, 0.5, -0.8125, 0.3125, -0.7188, 1.625, -0.7188, 1.813, -0.8125, 1.813, -0.8125, 1.625, -0.7188, 0.125, -0.7188, 0.3125, -0.8125, 0.3125, -0.8125, 0.125, -0.7188, 1.438, -0.7188, 1.625, -0.8125, 1.625, -0.8125, 1.438, -0.7188, -0.0625, -0.7188, 0.125, -0.8125, 0.125, -0.8125, -0.0625, -0.7188, 1.25, -0.7188, 1.438, -0.8125, 1.438, -0.8125, 1.25, -0.7188, -0.25, -0.7188, -0.0625, -0.8125, -0.0625, -0.8125, -0.25, -0.7188, 1.063, -0.7188, 1.25, -0.8125, 1.25, -0.8125, 1.063, -0.7188, -0.4375, -0.7188, -0.25, -0.8125, -0.25, -0.8125, -0.4375, -0.7188, 0.875, -0.7188, 1.063, -0.8125, 1.063, -0.8125, 0.875, -0.8125, -0.0625, -0.8125, 0.125, -0.9062, 0.125, -0.9063, -0.0625, -0.8125, 1.25, -0.8125, 1.438, -0.9063, 1.438, -0.9062, 1.25, -0.8125, -0.25, -0.8125, -0.0625, -0.9063, -0.0625, -0.9062, -0.25, -0.8125, 1.063, -0.8125, 1.25, -0.9062, 1.25, -0.9063, 1.063, -0.8125, -0.4375, -0.8125, -0.25, -0.9062, -0.25, -0.9063, -0.4375, -0.8125, 0.875, -0.8125, 1.063, -0.9063, 1.063, -0.9062, 0.875, -0.8125, -0.625, -0.8125, -0.4375, -0.9063, -0.4375, -0.9063, -0.625, -0.8125, 0.6875, -0.8125, 0.875, -0.9062, 0.875, -0.9063, 0.6875, -0.8125, -0.8125, -0.8125, -0.625, -0.9063, -0.625, -0.9062, -0.8125, -0.8125, 0.5, -0.8125, 0.6875, -0.9063, 0.6875, -0.9063, 0.5, -0.8125, 1.813, -0.8594, 2.0, -0.9062, 1.813, -0.8594, -1.0, -0.8125, -0.8125, -0.9062, -0.8125, -0.8125, 0.3125, -0.8125, 0.5, -0.9063, 0.5, -0.9063, 0.3125, -0.8125, 1.625, -0.8125, 1.813, -0.9062, 1.813, -0.9063, 1.625, -0.8125, 0.125, -0.8125, 0.3125, -0.9063, 0.3125, -0.9062, 0.125, -0.8125, 1.438, -0.8125, 1.625, -0.9063, 1.625, -0.9063, 1.438, -0.9062, -0.8125, -0.9063, -0.625, -1.0, -0.625, -1.0, -0.8125, -0.9063, 0.5, -0.9063, 0.6875, -1.0, 0.6875, -1.0, 0.5, -0.9062, 1.813, -0.9531, 2.0, -1.0, 1.813, -0.9531, -1.0, -0.9062, -0.8125, -1.0, -0.8125, -0.9063, 0.3125, -0.9063, 0.5, -1.0, 0.5, -1.0, 0.3125, -0.9063, 1.625, -0.9062, 1.813, -1.0, 1.813, -1.0, 1.625, -0.9062, 0.125, -0.9063, 0.3125, -1.0, 0.3125, -1.0, 0.125, -0.9063, 1.438, -0.9063, 1.625, -1.0, 1.625, -1.0, 1.438, -0.9063, -0.0625, -0.9062, 0.125, -1.0, 0.125, -1.0, -0.0625, -0.9062, 1.25, -0.9063, 1.438, -1.0, 1.438, -1.0, 1.25, -0.9062, -0.25, -0.9063, -0.0625, -1.0, -0.0625, -1.0, -0.25, -0.9063, 1.063, -0.9062, 1.25, -1.0, 1.25, -1.0, 1.063, -0.9063, -0.4375, -0.9062, -0.25, -1.0, -0.25, -1.0, -0.4375, -0.9062, 0.875, -0.9063, 1.063, -1.0, 1.063, -1.0, 0.875, -0.9063, -0.625, -0.9063, -0.4375, -1.0, -0.4375, -1.0, -0.625, -0.9063, 0.6875, -0.9062, 0.875, -1.0, 0.875, -1.0, 0.6875, 2.0, 1.25, 2.0, 1.438, 1.906, 1.438, 1.906, 1.25, 2.0, -0.25, 2.0, -0.0625, 1.906, -0.0625, 1.906, -0.25, 2.0, 1.063, 2.0, 1.25, 1.906, 1.25, 1.906, 1.063, 2.0, -0.4375, 2.0, -0.25, 1.906, -0.25, 1.906, -0.4375, 2.0, 0.875, 2.0, 1.063, 1.906, 1.063, 1.906, 0.875, 2.0, -0.625, 2.0, -0.4375, 1.906, -0.4375, 1.906, -0.625, 2.0, 0.6875, 2.0, 0.875, 1.906, 0.875, 1.906, 0.6875, 2.0, -0.8125, 2.0, -0.625, 1.906, -0.625, 1.906, -0.8125, 2.0, 0.5, 2.0, 0.6875, 1.906, 0.6875, 1.906, 0.5, 2.0, 1.813, 1.953, 2.0, 1.906, 1.813, 1.953, -1.0, 2.0, -0.8125, 1.906, -0.8125, 2.0, 0.3125, 2.0, 0.5, 1.906, 0.5, 1.906, 0.3125, 2.0, 1.625, 2.0, 1.813, 1.906, 1.813, 1.906, 1.625, 2.0, 0.125, 2.0, 0.3125, 1.906, 0.3125, 1.906, 0.125, 2.0, 1.438, 2.0, 1.625, 1.906, 1.625, 1.906, 1.438, 2.0, -0.0625, 2.0, 0.125, 1.906, 0.125, 1.906, -0.0625, 1.906, 0.5, 1.906, 0.6875, 1.812, 0.6875, 1.812, 0.5, 1.906, 1.813, 1.859, 2.0, 1.812, 1.813, 1.859, -1.0, 1.906, -0.8125, 1.812, -0.8125, 1.906, 0.3125, 1.906, 0.5, 1.812, 0.5, 1.812, 0.3125, 1.906, 1.625, 1.906, 1.813, 1.812, 1.813, 1.812, 1.625, 1.906, 0.125, 1.906, 0.3125, 1.812, 0.3125, 1.812, 0.125, 1.906, 1.438, 1.906, 1.625, 1.812, 1.625, 1.812, 1.438, 1.906, -0.0625, 1.906, 0.125, 1.812, 0.125, 1.812, -0.0625, 1.906, 1.25, 1.906, 1.438, 1.812, 1.438, 1.812, 1.25, 1.906, -0.25, 1.906, -0.0625, 1.812, -0.0625, 1.812, -0.25, 1.906, 1.063, 1.906, 1.25, 1.812, 1.25, 1.812, 1.063, 1.906, -0.4375, 1.906, -0.25, 1.812, -0.25, 1.812, -0.4375, 1.906, 0.875, 1.906, 1.063, 1.812, 1.063, 1.812, 0.875, 1.906, -0.625, 1.906, -0.4375, 1.812, -0.4375, 1.812, -0.625, 1.906, 0.6875, 1.906, 0.875, 1.812, 0.875, 1.812, 0.6875, 1.906, -0.8125, 1.906, -0.625, 1.812, -0.625, 1.812, -0.8125, 1.812, -0.25, 1.812, -0.0625, 1.719, -0.0625, 1.719, -0.25, 1.812, 1.063, 1.812, 1.25, 1.719, 1.25, 1.719, 1.063, 1.812, -0.4375, 1.812, -0.25, 1.719, -0.25, 1.719, -0.4375, 1.812, 0.875, 1.812, 1.063, 1.719, 1.063, 1.719, 0.875, 1.812, -0.625, 1.812, -0.4375, 1.719, -0.4375, 1.719, -0.625, 1.812, 0.6875, 1.812, 0.875, 1.719, 0.875, 1.719, 0.6875, 1.812, -0.8125, 1.812, -0.625, 1.719, -0.625, 1.719, -0.8125, 1.812, 0.5, 1.812, 0.6875, 1.719, 0.6875, 1.719, 0.5, 1.812, 1.813, 1.766, 2.0, 1.719, 1.813, 1.766, -1.0, 1.812, -0.8125, 1.719, -0.8125, 1.812, 0.3125, 1.812, 0.5, 1.719, 0.5, 1.719, 0.3125, 1.812, 1.625, 1.812, 1.813, 1.719, 1.813, 1.719, 1.625, 1.812, 0.125, 1.812, 0.3125, 1.719, 0.3125, 1.719, 0.125, 1.812, 1.438, 1.812, 1.625, 1.719, 1.625, 1.719, 1.438, 1.812, -0.0625, 1.812, 0.125, 1.719, 0.125, 1.719, -0.0625, 1.812, 1.25, 1.812, 1.438, 1.719, 1.438, 1.719, 1.25, 1.719, 1.813, 1.672, 2.0, 1.625, 1.813, 1.672, -1.0, 1.719, -0.8125, 1.625, -0.8125, 1.719, 0.3125, 1.719, 0.5, 1.625, 0.5, 1.625, 0.3125, 1.719, 1.625, 1.719, 1.813, 1.625, 1.813, 1.625, 1.625, 1.719, 0.125, 1.719, 0.3125, 1.625, 0.3125, 1.625, 0.125, 1.719, 1.438, 1.719, 1.625, 1.625, 1.625, 1.625, 1.438, 1.719, -0.0625, 1.719, 0.125, 1.625, 0.125, 1.625, -0.0625, 1.719, 1.25, 1.719, 1.438, 1.625, 1.438, 1.625, 1.25, 1.719, -0.25, 1.719, -0.0625, 1.625, -0.0625, 1.625, -0.25, 1.719, 1.063, 1.719, 1.25, 1.625, 1.25, 1.625, 1.063, 1.719, -0.4375, 1.719, -0.25, 1.625, -0.25, 1.625, -0.4375, 1.719, 0.875, 1.719, 1.063, 1.625, 1.063, 1.625, 0.875, 1.719, -0.625, 1.719, -0.4375, 1.625, -0.4375, 1.625, -0.625, 1.719, 0.6875, 1.719, 0.875, 1.625, 0.875, 1.625, 0.6875, 1.719, -0.8125, 1.719, -0.625, 1.625, -0.625, 1.625, -0.8125, 1.719, 0.5, 1.719, 0.6875, 1.625, 0.6875, 1.625, 0.5, 1.625, 1.063, 1.625, 1.25, 1.531, 1.25, 1.531, 1.063, 1.625, -0.4375, 1.625, -0.25, 1.531, -0.25, 1.531, -0.4375, 1.625, 0.875, 1.625, 1.063, 1.531, 1.063, 1.531, 0.875, 1.625, -0.625, 1.625, -0.4375, 1.531, -0.4375, 1.531, -0.625, 1.625, 0.6875, 1.625, 0.875, 1.531, 0.875, 1.531, 0.6875, 1.625, -0.8125, 1.625, -0.625, 1.531, -0.625, 1.531, -0.8125, 1.625, 0.5, 1.625, 0.6875, 1.531, 0.6875, 1.531, 0.5, 1.625, 1.813, 1.578, 2.0, 1.531, 1.813, 1.578, -1.0, 1.625, -0.8125, 1.531, -0.8125, 1.625, 0.3125, 1.625, 0.5, 1.531, 0.5, 1.531, 0.3125, 1.625, 1.625, 1.625, 1.813, 1.531, 1.813, 1.531, 1.625, 1.625, 0.125, 1.625, 0.3125, 1.531, 0.3125, 1.531, 0.125, 1.625, 1.438, 1.625, 1.625, 1.531, 1.625, 1.531, 1.438, 1.625, -0.0625, 1.625, 0.125, 1.531, 0.125, 1.531, -0.0625, 1.625, 1.25, 1.625, 1.438, 1.531, 1.438, 1.531, 1.25, 1.625, -0.25, 1.625, -0.0625, 1.531, -0.0625, 1.531, -0.25, 1.531, 0.3125, 1.531, 0.5, 1.437, 0.5, 1.437, 0.3125, 1.531, 1.625, 1.531, 1.813, 1.438, 1.813, 1.438, 1.625, 1.531, 0.125, 1.531, 0.3125, 1.437, 0.3125, 1.438, 0.125, 1.531, 1.438, 1.531, 1.625, 1.438, 1.625, 1.437, 1.438, 1.531, -0.0625, 1.531, 0.125, 1.438, 0.125, 1.437, -0.0625, 1.531, 1.25, 1.531, 1.438, 1.437, 1.438, 1.438, 1.25, 1.531, -0.25, 1.531, -0.0625, 1.437, -0.0625, 1.438, -0.25, 1.531, 1.063, 1.531, 1.25, 1.438, 1.25, 1.437, 1.063, 1.531, -0.4375, 1.531, -0.25, 1.438, -0.25, 1.437, -0.4375, 1.531, 0.875, 1.531, 1.063, 1.437, 1.063, 1.438, 0.875, 1.531, -0.625, 1.531, -0.4375, 1.437, -0.4375, 1.438, -0.625, 1.531, 0.6875, 1.531, 0.875, 1.438, 0.875, 1.437, 0.6875, 1.531, -0.8125, 1.531, -0.625, 1.438, -0.625, 1.438, -0.8125, 1.531, 0.5, 1.531, 0.6875, 1.437, 0.6875, 1.437, 0.5, 1.531, 1.813, 1.484, 2.0, 1.438, 1.813, 1.484, -1.0, 1.531, -0.8125, 1.438, -0.8125, 1.437, -0.4375, 1.438, -0.25, 1.344, -0.25, 1.344, -0.4375, 1.438, 0.875, 1.437, 1.063, 1.344, 1.063, 1.344, 0.875, 1.438, -0.625, 1.437, -0.4375, 1.344, -0.4375, 1.344, -0.625, 1.437, 0.6875, 1.438, 0.875, 1.344, 0.875, 1.344, 0.6875, 1.438, -0.8125, 1.438, -0.625, 1.344, -0.625, 1.344, -0.8125, 1.437, 0.5, 1.437, 0.6875, 1.344, 0.6875, 1.344, 0.5, 1.438, 1.813, 1.391, 2.0, 1.344, 1.813, 1.391, -1.0, 1.438, -0.8125, 1.344, -0.8125, 1.437, 0.3125, 1.437, 0.5, 1.344, 0.5, 1.344, 0.3125, 1.438, 1.625, 1.438, 1.813, 1.344, 1.813, 1.344, 1.625, 1.438, 0.125, 1.437, 0.3125, 1.344, 0.3125, 1.344, 0.125, 1.437, 1.438, 1.438, 1.625, 1.344, 1.625, 1.344, 1.438, 1.437, -0.0625, 1.438, 0.125, 1.344, 0.125, 1.344, -0.0625, 1.438, 1.25, 1.437, 1.438, 1.344, 1.438, 1.344, 1.25, 1.438, -0.25, 1.437, -0.0625, 1.344, -0.0625, 1.344, -0.25, 1.437, 1.063, 1.438, 1.25, 1.344, 1.25, 1.344, 1.063, 1.344, 0.125, 1.344, 0.3125, 1.25, 0.3125, 1.25, 0.125, 1.344, 1.438, 1.344, 1.625, 1.25, 1.625, 1.25, 1.438, 1.344, -0.0625, 1.344, 0.125, 1.25, 0.125, 1.25, -0.0625, 1.344, 1.25, 1.344, 1.438, 1.25, 1.438, 1.25, 1.25, 1.344, -0.25, 1.344, -0.0625, 1.25, -0.0625, 1.25, -0.25, 1.344, 1.063, 1.344, 1.25, 1.25, 1.25, 1.25, 1.062, 1.344, -0.4375, 1.344, -0.25, 1.25, -0.25, 1.25, -0.4375, 1.344, 0.875, 1.344, 1.063, 1.25, 1.062, 1.25, 0.875, 1.344, -0.625, 1.344, -0.4375, 1.25, -0.4375, 1.25, -0.625, 1.344, 0.6875, 1.344, 0.875, 1.25, 0.875, 1.25, 0.6875, 1.344, -0.8125, 1.344, -0.625, 1.25, -0.625, 1.25, -0.8125, 1.344, 0.5, 1.344, 0.6875, 1.25, 0.6875, 1.25, 0.5, 1.344, 1.813, 1.297, 2.0, 1.25, 1.813, 1.297, -1.0, 1.344, -0.8125, 1.25, -0.8125, 1.344, 0.3125, 1.344, 0.5, 1.25, 0.5, 1.25, 0.3125, 1.344, 1.625, 1.344, 1.813, 1.25, 1.813, 1.25, 1.625])
me_sphere.materials.append(mat_node_groups)
me_sphere.update()

# ---- objects
ob_sun = bpy.data.objects.new('Sun', light_sun)
ob_sphere = bpy.data.objects.new('Sphere', me_sphere)

# ---- transforms, parenting, visibility, modifiers, constraints
ob_sun.location = (-9.629, -13.01, 1.619)
ob_sun.rotation_euler = (0.7995, -0.7209, 0.2895)
ob_sphere.location = (0.0, 0.0, 0.0)
ob_sphere.rotation_euler = (0.0, -0.0, -2.751)
ob_sphere.cycles.use_adaptive_subdivision = True

# ---- collection membership
col_collection.objects.link(ob_sun)
col_collection.objects.link(ob_sphere)

# ---- scene / render settings (as saved in the file)
scene.frame_start = 1; scene.frame_end = 250; scene.frame_set(1)
scene.render.engine = 'CYCLES'
scene.cycles.feature_set = 'EXPERIMENTAL'
scene.cycles.sampling_pattern = 'TABULATED_SOBOL'
bpy.context.view_layer.update()

# ---- added for rendering (the .blend has no active camera): camera
cam_auto = bpy.data.cameras.new('AutoCamera')
cam_auto.lens = 50.0
cam_auto.sensor_width = 36.0
cam_auto.clip_end = 1000.0
ob_auto_camera = bpy.data.objects.new('AutoCamera', cam_auto)
scene.collection.objects.link(ob_auto_camera)
ob_auto_camera.location = (3.88484, -4.6618, 3.10787)
ob_auto_camera.rotation_euler = (1.09748, -7.21219e-08, 0.694738)
scene.camera = ob_auto_camera
bpy.context.view_layer.update()
